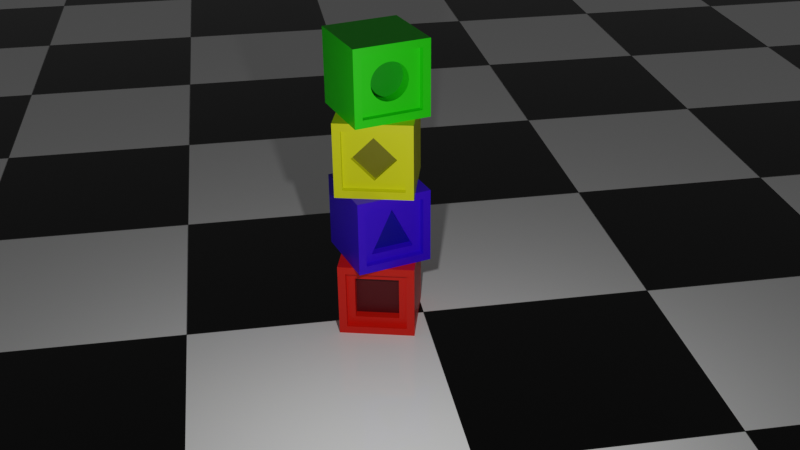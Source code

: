 # Source: cubes.blend  (saved by Blender 2.90.8; exported with 4.5.12 LTS)
import bpy
from mathutils import Matrix  # noqa: F401  (used for matrix-valued properties, if any)

bpy.ops.wm.read_factory_settings(use_empty=True)
scene = bpy.context.scene
scene.name = 'Scene'

# ---- collections
col_collection = bpy.data.collections.new('Collection'); scene.collection.children.link(col_collection)

# ---- materials (node trees are filled in below, after node groups)
mat_material_001 = bpy.data.materials.new('Material.001')
mat_material_008 = bpy.data.materials.new('Material.008')
mat_material_003 = bpy.data.materials.new('Material.003')
mat_material_006 = bpy.data.materials.new('Material.006')
mat_material_004 = bpy.data.materials.new('Material.004')
mat_material_005 = bpy.data.materials.new('Material.005')
mat_material_002 = bpy.data.materials.new('Material.002')
mat_material_007 = bpy.data.materials.new('Material.007')
mat_material_009 = bpy.data.materials.new('Material.009')

# ---- material node trees
mat_material_001.use_nodes = True; mat_material_001.node_tree.nodes.clear()
_N = mat_material_001.node_tree.nodes; _L = mat_material_001.node_tree.links
n0 = _N.new('ShaderNodeBsdfPrincipled'); n0.name = 'Principled BSDF'; n0.location = (10, 300)
n0.distribution = 'GGX'
n0.subsurface_method = 'BURLEY'
n0.inputs[0].default_value = (0.8, 0.009525, 0.0, 1.0)
n0.inputs[3].default_value = 1.45
n0.inputs[27].default_value = (0.0, 0.0, 0.0, 1.0)
n0.inputs[28].default_value = 1.0
n1 = _N.new('ShaderNodeOutputMaterial'); n1.name = 'Material Output'; n1.location = (300, 300)
_L.new(n0.outputs[0], n1.inputs[0])
n1.is_active_output = True
mat_material_008.use_nodes = True; mat_material_008.node_tree.nodes.clear()
_N = mat_material_008.node_tree.nodes; _L = mat_material_008.node_tree.links
n0 = _N.new('ShaderNodeBsdfPrincipled'); n0.name = 'Principled BSDF'; n0.location = (10, 300)
n0.distribution = 'GGX'
n0.subsurface_method = 'BURLEY'
n0.inputs[0].default_value = (0.09463, 0.0, 0.003774, 1.0)
n0.inputs[3].default_value = 1.45
n0.inputs[27].default_value = (0.0, 0.0, 0.0, 1.0)
n0.inputs[28].default_value = 1.0
n1 = _N.new('ShaderNodeOutputMaterial'); n1.name = 'Material Output'; n1.location = (300, 300)
_L.new(n0.outputs[0], n1.inputs[0])
n1.is_active_output = True
mat_material_003.use_nodes = True; mat_material_003.node_tree.nodes.clear()
_N = mat_material_003.node_tree.nodes; _L = mat_material_003.node_tree.links
n0 = _N.new('ShaderNodeBsdfPrincipled'); n0.name = 'Principled BSDF'; n0.location = (10, 300)
n0.distribution = 'GGX'
n0.subsurface_method = 'BURLEY'
n0.inputs[0].default_value = (0.7637, 0.8, 0.0, 1.0)
n0.inputs[3].default_value = 1.45
n0.inputs[27].default_value = (0.0, 0.0, 0.0, 1.0)
n0.inputs[28].default_value = 1.0
n1 = _N.new('ShaderNodeOutputMaterial'); n1.name = 'Material Output'; n1.location = (300, 300)
_L.new(n0.outputs[0], n1.inputs[0])
n1.is_active_output = True
mat_material_006.use_nodes = True; mat_material_006.node_tree.nodes.clear()
_N = mat_material_006.node_tree.nodes; _L = mat_material_006.node_tree.links
n0 = _N.new('ShaderNodeBsdfPrincipled'); n0.name = 'Principled BSDF'; n0.location = (10, 300)
n0.distribution = 'GGX'
n0.subsurface_method = 'BURLEY'
n0.inputs[0].default_value = (0.1626, 0.1565, 0.0, 1.0)
n0.inputs[3].default_value = 1.45
n0.inputs[27].default_value = (0.0, 0.0, 0.0, 1.0)
n0.inputs[28].default_value = 1.0
n1 = _N.new('ShaderNodeOutputMaterial'); n1.name = 'Material Output'; n1.location = (300, 300)
_L.new(n0.outputs[0], n1.inputs[0])
n1.is_active_output = True
mat_material_004.use_nodes = True; mat_material_004.node_tree.nodes.clear()
_N = mat_material_004.node_tree.nodes; _L = mat_material_004.node_tree.links
n0 = _N.new('ShaderNodeBsdfPrincipled'); n0.name = 'Principled BSDF'; n0.location = (10, 300)
n0.distribution = 'GGX'
n0.subsurface_method = 'BURLEY'
n0.inputs[0].default_value = (0.01746, 0.8, 0.0, 1.0)
n0.inputs[3].default_value = 1.45
n0.inputs[27].default_value = (0.0, 0.0, 0.0, 1.0)
n0.inputs[28].default_value = 1.0
n1 = _N.new('ShaderNodeOutputMaterial'); n1.name = 'Material Output'; n1.location = (300, 300)
_L.new(n0.outputs[0], n1.inputs[0])
n1.is_active_output = True
mat_material_005.use_nodes = True; mat_material_005.node_tree.nodes.clear()
_N = mat_material_005.node_tree.nodes; _L = mat_material_005.node_tree.links
n0 = _N.new('ShaderNodeBsdfPrincipled'); n0.name = 'Principled BSDF'; n0.location = (10, 300)
n0.distribution = 'GGX'
n0.subsurface_method = 'BURLEY'
n0.inputs[0].default_value = (0.000123, 0.2957, 0.0, 1.0)
n0.inputs[3].default_value = 1.45
n0.inputs[27].default_value = (0.0, 0.0, 0.0, 1.0)
n0.inputs[28].default_value = 1.0
n1 = _N.new('ShaderNodeOutputMaterial'); n1.name = 'Material Output'; n1.location = (300, 300)
_L.new(n0.outputs[0], n1.inputs[0])
n1.is_active_output = True
mat_material_002.use_nodes = True; mat_material_002.node_tree.nodes.clear()
_N = mat_material_002.node_tree.nodes; _L = mat_material_002.node_tree.links
n0 = _N.new('ShaderNodeBsdfPrincipled'); n0.name = 'Principled BSDF'; n0.location = (10, 300)
n0.distribution = 'GGX'
n0.subsurface_method = 'BURLEY'
n0.inputs[0].default_value = (0.04594, 0.0, 0.8, 1.0)
n0.inputs[3].default_value = 1.45
n0.inputs[27].default_value = (0.0, 0.0, 0.0, 1.0)
n0.inputs[28].default_value = 1.0
n1 = _N.new('ShaderNodeOutputMaterial'); n1.name = 'Material Output'; n1.location = (300, 300)
_L.new(n0.outputs[0], n1.inputs[0])
n1.is_active_output = True
mat_material_007.use_nodes = True; mat_material_007.node_tree.nodes.clear()
_N = mat_material_007.node_tree.nodes; _L = mat_material_007.node_tree.links
n0 = _N.new('ShaderNodeBsdfPrincipled'); n0.name = 'Principled BSDF'; n0.location = (10, 300)
n0.distribution = 'GGX'
n0.subsurface_method = 'BURLEY'
n0.inputs[0].default_value = (0.004011, 0.0, 0.3032, 1.0)
n0.inputs[3].default_value = 1.45
n0.inputs[27].default_value = (0.0, 0.0, 0.0, 1.0)
n0.inputs[28].default_value = 1.0
n1 = _N.new('ShaderNodeOutputMaterial'); n1.name = 'Material Output'; n1.location = (300, 300)
_L.new(n0.outputs[0], n1.inputs[0])
n1.is_active_output = True
mat_material_009.use_nodes = True; mat_material_009.node_tree.nodes.clear()
_N = mat_material_009.node_tree.nodes; _L = mat_material_009.node_tree.links
n0 = _N.new('ShaderNodeBsdfPrincipled'); n0.name = 'Principled BSDF'; n0.location = (46, 300)
n0.distribution = 'GGX'
n0.subsurface_method = 'BURLEY'
n0.inputs[3].default_value = 1.45
n0.inputs[27].default_value = (0.0, 0.0, 0.0, 1.0)
n0.inputs[28].default_value = 1.0
n1 = _N.new('ShaderNodeOutputMaterial'); n1.name = 'Material Output'; n1.location = (336, 300)
n2 = _N.new('ShaderNodeBump'); n2.name = 'Bump'; n2.location = (-226, 217)
n2.inputs[1].default_value = 1.0
n2.inputs[2].default_value = 1.0
n3 = _N.new('ShaderNodeTexChecker'); n3.name = 'Checker Texture'; n3.location = (-436, 399)
n3.inputs[3].default_value = 80.0
n4 = _N.new('ShaderNodeTexNoise'); n4.name = 'Noise Texture'; n4.location = (-494, -36)
n4.inputs[2].default_value = 8.0
n5 = _N.new('ShaderNodeValToRGB'); n5.name = 'ColorRamp'; n5.location = (-274, -6)
while len(n5.color_ramp.elements) > 1: n5.color_ramp.elements.remove(n5.color_ramp.elements[-1])
n5.color_ramp.elements[0].position = 0.0; n5.color_ramp.elements[0].color = (0.03467, 0.03467, 0.03467, 1.0)
_e = n5.color_ramp.elements.new(1.0); _e.color = (0.07324, 0.07324, 0.07324, 1.0)
_L.new(n0.outputs[0], n1.inputs[0])
_L.new(n3.outputs[1], n0.inputs[0])
_L.new(n3.outputs[1], n2.inputs[3])
_L.new(n2.outputs[0], n0.inputs[5])
_L.new(n4.outputs[0], n5.inputs[0])
_L.new(n5.outputs[0], n0.inputs[2])
n1.is_active_output = True

# ---- world
world_world = bpy.data.worlds.new('World'); scene.world = world_world
world_world.use_nodes = True; world_world.node_tree.nodes.clear()
_N = world_world.node_tree.nodes; _L = world_world.node_tree.links
n0 = _N.new('ShaderNodeOutputWorld'); n0.name = 'World Output'; n0.location = (300, 300)
n1 = _N.new('ShaderNodeBackground'); n1.name = 'Background'; n1.location = (10, 300)
n1.inputs[0].default_value = (0.05088, 0.05088, 0.05088, 1.0)
_L.new(n1.outputs[0], n0.inputs[0])
n0.is_active_output = True
world_world.color = (0.05088, 0.05088, 0.05088)
world_world.use_sun_shadow = False
world_world.sun_shadow_jitter_overblur = 0.0

# ---- cameras
cam_camera = bpy.data.cameras.new('Camera')
cam_camera.clip_end = 100.0
cam_camera.ortho_scale = 7.314

# ---- lights
light_light = bpy.data.lights.new('Light', 'POINT')
light_light.transmission_factor = 0.0
light_light.energy = 1000.0
light_light.shadow_soft_size = 0.1
light_light.shadow_maximum_resolution = 0.006
light_light.use_absolute_resolution = True

# ---- meshes
me_cube_006 = bpy.data.meshes.new('Cube.006')
me_cube_006.from_pydata([(-0.7953, -1.0, -0.7953), (-0.7953, -1.0, 0.7953), (-1.0, 1.0, -1.0), (-1.0, 1.0, 1.0), (0.7953, -1.0, -0.7953), (0.7953, -1.0, 0.7953), (1.0, 1.0, -1.0), (1.0, 1.0, 1.0), (-1.0, -1.0, -1.0), (-1.0, -1.0, 1.0), (1.0, -1.0, 1.0), (1.0, -1.0, -1.0), (-0.5811, -0.8225, -0.5811), (-0.5811, -0.8225, 0.5811), (0.5811, -0.8225, 0.5811), (0.5811, -0.8225, -0.5811), (-0.7953, -0.8225, -0.7953), (-0.7953, -0.8225, 0.7953), (0.7953, -0.8225, 0.7953), (0.7953, -0.8225, -0.7953), (-0.5811, -0.5714, -0.5811), (-0.5811, -0.5714, 0.5811), (0.5811, -0.5714, 0.5811), (0.5811, -0.5714, -0.5811), (-0.7953, -1.0, 3.205), (-0.7953, -1.0, 4.795), (-1.0, 1.0, 3.0), (-1.0, 1.0, 5.0), (0.7953, -1.0, 3.205), (0.7953, -1.0, 4.795), (1.0, 1.0, 3.0), (1.0, 1.0, 5.0), (-1.0, -1.0, 3.0), (-1.0, -1.0, 5.0), (1.0, -1.0, 5.0), (1.0, -1.0, 3.0), (-0.5811, -0.8225, 3.419), (-0.5811, -0.8225, 4.581), (0.5811, -0.8225, 4.581), (0.5811, -0.8225, 3.419), (-0.7953, -0.8225, 3.205), (-0.7953, -0.8225, 4.795), (0.7953, -0.8225, 4.795), (0.7953, -0.8225, 3.205), (-0.5811, -0.8225, 4.0), (0.5811, -0.8225, 4.0), (0.0, -0.8225, 3.419), (0.0, -0.8225, 4.581), (0.0, -0.6638, 4.0), (-0.5811, -0.6638, 4.0), (0.5811, -0.6638, 4.0), (0.0, -0.6638, 3.419), (0.0, -0.6638, 4.581), (-0.1888, -1.264, 5.205), (-0.1888, -1.264, 6.795), (-1.366, 0.366, 5.0), (-1.366, 0.366, 7.0), (1.189, -0.4684, 5.205), (1.189, -0.4684, 6.795), (0.366, 1.366, 5.0), (0.366, 1.366, 7.0), (-0.366, -1.366, 5.0), (-0.366, -1.366, 7.0), (1.366, -0.366, 7.0), (1.366, -0.366, 5.0), (0.1039, -0.8898, 5.645), (0.1039, -0.8898, 6.355), (0.7186, -0.5348, 6.355), (0.7186, -0.5348, 5.645), (-0.2775, -1.11, 5.205), (-0.2775, -1.11, 6.795), (1.1, -0.3146, 6.795), (1.1, -0.3146, 5.205), (-0.02345, -0.9633, 6.0), (0.846, -0.4613, 6.0), (0.4113, -0.7123, 5.498), (0.4113, -0.7123, 6.502), (-0.1048, -1.01, 6.0), (0.006848, -0.9458, 6.467), (0.9273, -0.4144, 6.0), (0.8157, -0.4788, 5.533), (0.4113, -0.7123, 5.404), (0.4113, -0.7123, 6.596), (0.006848, -0.9458, 5.533), (0.8157, -0.4788, 6.467), (0.2419, -0.4189, 6.0), (-0.1928, -0.6699, 6.0), (0.6766, -0.1679, 6.0), (0.2419, -0.4189, 5.498), (0.2419, -0.4189, 6.502), (-0.06552, -0.5964, 6.355), (0.5492, -0.2414, 5.645), (-0.06552, -0.5964, 5.645), (0.5492, -0.2414, 6.355), (-1.116, -0.06699, 5.0), (-0.866, -0.5, 5.0), (-0.616, -0.933, 5.0), (-0.366, -1.366, 5.5), (-0.366, -1.366, 6.0), (-0.366, -1.366, 6.5), (-0.616, -0.933, 7.0), (-0.866, -0.5, 7.0), (-1.116, -0.06699, 7.0), (-1.366, 0.366, 6.5), (-1.366, 0.366, 6.0), (-1.366, 0.366, 5.5), (-0.06699, 1.116, 5.0), (-0.5, 0.866, 5.0), (-0.933, 0.616, 5.0), (-0.933, 0.616, 7.0), (-0.5, 0.866, 7.0), (-0.06699, 1.116, 7.0), (0.366, 1.366, 6.5), (0.366, 1.366, 6.0), (0.366, 1.366, 5.5), (1.116, 0.06699, 5.0), (0.866, 0.5, 5.0), (0.616, 0.933, 5.0), (0.616, 0.933, 7.0), (0.866, 0.5, 7.0), (1.116, 0.06699, 7.0), (1.366, -0.366, 6.5), (1.366, -0.366, 6.0), (1.366, -0.366, 5.5), (0.06699, -1.116, 5.0), (0.5, -0.866, 5.0), (0.933, -0.616, 5.0), (0.933, -0.616, 7.0), (0.5, -0.866, 7.0), (0.06699, -1.116, 7.0), (-0.1888, -1.264, 5.602), (-0.1888, -1.264, 6.0), (-0.1888, -1.264, 6.398), (1.189, -0.4684, 6.398), (1.189, -0.4684, 6.0), (1.189, -0.4684, 5.602), (0.1556, -1.065, 5.205), (0.5, -0.866, 5.205), (0.8444, -0.6672, 5.205), (0.8444, -0.6672, 6.795), (0.5, -0.866, 6.795), (0.1556, -1.065, 6.795), (-0.3217, -1.34, 5.051), (-0.2774, -1.315, 5.102), (-0.2331, -1.289, 5.153), (-0.2331, -1.289, 6.847), (-0.2774, -1.315, 6.898), (-0.3217, -1.34, 6.949), (1.322, -0.3916, 6.949), (1.277, -0.4172, 6.898), (1.233, -0.4428, 6.847), (1.233, -0.4428, 5.153), (1.277, -0.4172, 5.102), (1.322, -0.3916, 5.051), (-0.2775, -1.11, 5.602), (-0.2775, -1.11, 6.0), (-0.2775, -1.11, 6.398), (1.1, -0.3146, 6.398), (1.1, -0.3146, 6.0), (1.1, -0.3146, 5.602), (0.06686, -0.9111, 5.205), (0.4113, -0.7123, 5.205), (0.7556, -0.5135, 5.205), (0.7556, -0.5135, 6.795), (0.4113, -0.7123, 6.795), (0.06686, -0.9111, 6.795), (1.167, -0.4299, 5.205), (1.144, -0.3915, 5.205), (1.122, -0.3531, 5.205), (-0.2553, -1.148, 5.205), (-0.2332, -1.187, 5.205), (-0.211, -1.225, 5.205), (-0.2553, -1.148, 6.795), (-0.2332, -1.187, 6.795), (-0.211, -1.225, 6.795), (1.122, -0.3531, 6.795), (1.144, -0.3915, 6.795), (1.167, -0.4299, 6.795), (-0.09523, -1.005, 6.117), (-0.06993, -0.9901, 6.233), (-0.03416, -0.9695, 6.35), (0.9177, -0.4199, 5.883), (0.8924, -0.4345, 5.767), (0.8567, -0.4552, 5.65), (0.5124, -0.6539, 5.415), (0.6135, -0.5956, 5.444), (0.7146, -0.5372, 5.486), (0.3102, -0.7707, 6.585), (0.2091, -0.8291, 6.556), (0.1079, -0.8874, 6.514), (-0.2064, -1.069, 5.287), (-0.1353, -1.028, 5.369), (-0.06425, -0.9868, 5.451), (-0.06425, -0.9868, 6.549), (-0.1353, -1.028, 6.631), (-0.2064, -1.069, 6.713), (1.029, -0.3557, 6.713), (0.9578, -0.3967, 6.631), (0.8868, -0.4378, 6.549), (0.8868, -0.4378, 5.451), (0.9578, -0.3967, 5.369), (1.029, -0.3557, 5.287), (-0.03416, -0.9695, 5.65), (-0.06993, -0.9901, 5.767), (-0.09523, -1.005, 5.883), (0.8567, -0.4552, 6.35), (0.8924, -0.4345, 6.233), (0.9177, -0.4199, 6.117), (0.1079, -0.8874, 5.486), (0.2091, -0.8291, 5.444), (0.3102, -0.7707, 5.415), (0.7146, -0.5372, 6.514), (0.6135, -0.5956, 6.556), (0.5124, -0.6539, 6.585), (0.06152, -0.8164, 6.355), (0.01917, -0.7431, 6.355), (-0.02318, -0.6697, 6.355), (0.7189, -0.2413, 6.0), (0.7613, -0.3146, 6.0), (0.8036, -0.388, 6.0), (0.5916, -0.3148, 6.355), (0.6339, -0.3881, 6.355), (0.6763, -0.4615, 6.355), (0.3689, -0.639, 6.502), (0.3266, -0.5656, 6.502), (0.2842, -0.4923, 6.502), (-0.01485, -0.9583, 6.098), (0.0101, -0.9439, 6.192), (0.0501, -0.9208, 6.279), (0.8374, -0.4663, 5.902), (0.8124, -0.4807, 5.808), (0.7724, -0.5038, 5.721), (0.4959, -0.6634, 5.508), (0.5774, -0.6164, 5.537), (0.6527, -0.5729, 5.583), (0.3266, -0.7612, 6.492), (0.2451, -0.8082, 6.463), (0.1698, -0.8517, 6.417), (0.0501, -0.9208, 5.721), (0.0101, -0.9439, 5.808), (-0.01485, -0.9583, 5.902), (0.7724, -0.5038, 6.279), (0.8124, -0.4807, 6.192), (0.8374, -0.4663, 6.098), (0.1698, -0.8517, 5.583), (0.2451, -0.8082, 5.537), (0.3266, -0.7612, 5.508), (0.6527, -0.5729, 6.417), (0.5774, -0.6164, 6.463), (0.4959, -0.6634, 6.492), (-0.08448, -0.9985, 6.0), (-0.06414, -0.9868, 6.0), (-0.0438, -0.975, 6.0), (0.08907, -0.8983, 6.372), (0.07181, -0.9083, 6.392), (0.04879, -0.9216, 6.419), (0.907, -0.4261, 6.0), (0.8866, -0.4378, 6.0), (0.8663, -0.4496, 6.0), (0.7334, -0.5263, 5.628), (0.7507, -0.5163, 5.608), (0.7737, -0.503, 5.581), (0.4113, -0.7123, 5.475), (0.4113, -0.7123, 5.451), (0.4113, -0.7123, 5.428), (0.4113, -0.7123, 6.525), (0.4113, -0.7123, 6.549), (0.4113, -0.7123, 6.572), (0.04879, -0.9216, 5.581), (0.07181, -0.9083, 5.608), (0.08907, -0.8983, 5.628), (0.7737, -0.503, 6.419), (0.7507, -0.5163, 6.392), (0.7334, -0.5263, 6.372), (0.1332, -0.4817, 6.0), (0.02451, -0.5444, 6.0), (-0.08417, -0.6071, 6.0), (0.5679, -0.2307, 6.0), (0.4592, -0.2934, 6.0), (0.3505, -0.3562, 6.0), (0.2419, -0.4189, 5.875), (0.2419, -0.4189, 5.749), (0.2419, -0.4189, 5.624), (0.2419, -0.4189, 6.376), (0.2419, -0.4189, 6.251), (0.2419, -0.4189, 6.125), (-0.1842, -0.6649, 6.098), (-0.1593, -0.6505, 6.192), (-0.1193, -0.6274, 6.279), (0.668, -0.1729, 5.902), (0.643, -0.1873, 5.808), (0.603, -0.2104, 5.721), (0.3265, -0.37, 5.508), (0.408, -0.323, 5.537), (0.4833, -0.2795, 5.583), (0.1572, -0.4678, 6.492), (0.0757, -0.5148, 6.463), (0.0004093, -0.5583, 6.417), (-0.1193, -0.6274, 5.721), (-0.1593, -0.6505, 5.808), (-0.1842, -0.6649, 5.902), (0.603, -0.2104, 6.279), (0.643, -0.1873, 6.192), (0.668, -0.1729, 6.098), (0.0004093, -0.5583, 5.583), (0.0757, -0.5148, 5.537), (0.1572, -0.4678, 5.508), (0.4833, -0.2795, 6.417), (0.408, -0.323, 6.463), (0.3265, -0.37, 6.492), (0.5916, -0.3148, 5.645), (0.6339, -0.3881, 5.645), (0.6763, -0.4615, 5.645), (0.3689, -0.639, 5.498), (0.3266, -0.5656, 5.498), (0.2842, -0.4923, 5.498), (-0.02318, -0.6697, 5.645), (0.01917, -0.7431, 5.645), (0.06152, -0.8164, 5.645), (-0.1505, -0.7432, 6.0), (-0.1081, -0.8166, 6.0), (-0.0658, -0.8899, 6.0), (-0.616, -0.933, 5.5), (-0.616, -0.933, 6.0), (-0.616, -0.933, 6.5), (-0.866, -0.5, 5.5), (-0.866, -0.5, 6.0), (-0.866, -0.5, 6.5), (-1.116, -0.06699, 5.5), (-1.116, -0.06699, 6.0), (-1.116, -0.06699, 6.5), (-0.933, 0.616, 5.5), (-0.933, 0.616, 6.0), (-0.933, 0.616, 6.5), (-0.5, 0.866, 5.5), (-0.5, 0.866, 6.0), (-0.5, 0.866, 6.5), (-0.06699, 1.116, 5.5), (-0.06699, 1.116, 6.0), (-0.06699, 1.116, 6.5), (0.616, 0.933, 5.5), (0.616, 0.933, 6.0), (0.616, 0.933, 6.5), (0.866, 0.5, 5.5), (0.866, 0.5, 6.0), (0.866, 0.5, 6.5), (1.116, 0.06699, 5.5), (1.116, 0.06699, 6.0), (1.116, 0.06699, 6.5), (0.1334, -1.026, 5.205), (0.4778, -0.8276, 5.205), (0.8222, -0.6288, 5.205), (0.1112, -0.988, 5.205), (0.4556, -0.7892, 5.205), (0.8, -0.5903, 5.205), (0.08905, -0.9496, 5.205), (0.4334, -0.7507, 5.205), (0.7778, -0.5519, 5.205), (-0.683, 0.183, 5.0), (-0.25, 0.433, 5.0), (0.183, 0.683, 5.0), (-0.433, -0.25, 5.0), (9.313e-10, -1.613e-09, 5.0), (0.433, 0.25, 5.0), (-0.183, -0.683, 5.0), (0.25, -0.433, 5.0), (0.683, -0.183, 5.0), (0.183, 0.683, 7.0), (-0.25, 0.433, 7.0), (-0.683, 0.183, 7.0), (0.433, 0.25, 7.0), (1.863e-09, -3.226e-09, 7.0), (-0.433, -0.25, 7.0), (0.683, -0.183, 7.0), (0.25, -0.433, 7.0), (-0.183, -0.683, 7.0), (-0.2331, -1.289, 5.577), (-0.2331, -1.289, 6.0), (-0.2331, -1.289, 6.423), (-0.2774, -1.315, 5.551), (-0.2774, -1.315, 6.0), (-0.2774, -1.315, 6.449), (-0.3217, -1.34, 5.526), (-0.3217, -1.34, 6.0), (-0.3217, -1.34, 6.474), (1.233, -0.4428, 6.423), (1.233, -0.4428, 6.0), (1.233, -0.4428, 5.577), (1.277, -0.4172, 6.449), (1.277, -0.4172, 6.0), (1.277, -0.4172, 5.551), (1.322, -0.3916, 6.474), (1.322, -0.3916, 6.0), (1.322, -0.3916, 5.526), (0.8665, -0.6544, 5.153), (0.5, -0.866, 5.153), (0.1335, -1.078, 5.153), (0.8887, -0.6416, 5.102), (0.5, -0.866, 5.102), (0.1113, -1.09, 5.102), (0.9109, -0.6288, 5.051), (0.5, -0.866, 5.051), (0.08914, -1.103, 5.051), (0.1335, -1.078, 6.847), (0.5, -0.866, 6.847), (0.8665, -0.6544, 6.847), (0.1113, -1.09, 6.898), (0.5, -0.866, 6.898), (0.8887, -0.6416, 6.898), (0.08914, -1.103, 6.949), (0.5, -0.866, 6.949), (0.9109, -0.6288, 6.949), (0.7301, -0.4305, 5.721), (0.7701, -0.4074, 5.808), (0.795, -0.393, 5.902), (0.6877, -0.3571, 5.721), (0.7277, -0.334, 5.808), (0.7527, -0.3196, 5.902), (0.6454, -0.2838, 5.721), (0.6854, -0.2607, 5.808), (0.7103, -0.2463, 5.902), (-0.211, -1.225, 6.398), (-0.211, -1.225, 6.0), (-0.211, -1.225, 5.602), (-0.2332, -1.187, 6.398), (-0.2332, -1.187, 6.0), (-0.2332, -1.187, 5.602), (-0.2553, -1.148, 6.398), (-0.2553, -1.148, 6.0), (-0.2553, -1.148, 5.602), (0.8222, -0.6288, 6.795), (0.4778, -0.8276, 6.795), (0.1334, -1.026, 6.795), (0.8, -0.5903, 6.795), (0.4556, -0.7892, 6.795), (0.1112, -0.988, 6.795), (0.7778, -0.5519, 6.795), (0.4334, -0.7507, 6.795), (0.08905, -0.9496, 6.795), (1.167, -0.4299, 5.602), (1.167, -0.4299, 6.0), (1.167, -0.4299, 6.398), (1.144, -0.3915, 5.602), (1.144, -0.3915, 6.0), (1.144, -0.3915, 6.398), (1.122, -0.3531, 5.602), (1.122, -0.3531, 6.0), (1.122, -0.3531, 6.398), (-0.1396, -1.03, 6.0), (-0.08604, -0.9994, 5.663), (-0.1003, -1.008, 5.856), (-0.1011, -1.008, 6.0), (-0.1003, -1.008, 6.144), (-0.08604, -0.9994, 6.337), (-0.1427, -1.032, 6.332), (-0.2081, -1.07, 6.358), (-0.2085, -1.07, 6.0), (-0.2081, -1.07, 5.642), (-0.1427, -1.032, 5.668), (0.9621, -0.3943, 6.0), (0.9085, -0.4252, 6.337), (0.9228, -0.417, 6.144), (0.9236, -0.4165, 6.0), (0.9228, -0.417, 5.856), (0.9085, -0.4252, 5.663), (0.9652, -0.3925, 5.668), (1.031, -0.3547, 5.642), (1.031, -0.3545, 6.0), (1.031, -0.3547, 6.358), (0.9652, -0.3925, 6.332), (0.4113, -0.7123, 5.364), (0.7034, -0.5437, 5.426), (0.536, -0.6403, 5.409), (0.4113, -0.7123, 5.408), (0.2865, -0.7843, 5.409), (0.1192, -0.881, 5.426), (0.1233, -0.8786, 5.36), (0.101, -0.8914, 5.285), (0.4113, -0.7123, 5.284), (0.7215, -0.5332, 5.285), (0.6992, -0.5461, 5.36), (0.4113, -0.7123, 6.636), (0.1192, -0.881, 6.574), (0.2865, -0.7843, 6.591), (0.4113, -0.7123, 6.592), (0.536, -0.6403, 6.591), (0.7034, -0.5437, 6.574), (0.6992, -0.5461, 6.64), (0.7215, -0.5332, 6.715), (0.4113, -0.7123, 6.716), (0.101, -0.8914, 6.715), (0.1233, -0.8786, 6.64), (0.2843, -0.6878, 6.492), (0.2027, -0.7349, 6.463), (0.1275, -0.7784, 6.417), (0.2419, -0.6145, 6.492), (0.1604, -0.6615, 6.463), (0.08511, -0.705, 6.417), (0.1996, -0.5411, 6.492), (0.118, -0.5882, 6.463), (0.04276, -0.6317, 6.417), (0.795, -0.393, 6.098), (0.7701, -0.4074, 6.192), (0.7301, -0.4305, 6.279), (0.7527, -0.3196, 6.098), (0.7277, -0.334, 6.192), (0.6877, -0.3571, 6.279), (0.7103, -0.2463, 6.098), (0.6854, -0.2607, 6.192), (0.6454, -0.2838, 6.279), (0.6104, -0.4996, 6.417), (0.5351, -0.543, 6.463), (0.4535, -0.5901, 6.492), (0.568, -0.4262, 6.417), (0.4927, -0.4697, 6.463), (0.4112, -0.5167, 6.492), (0.5257, -0.3529, 6.417), (0.4504, -0.3963, 6.463), (0.3688, -0.4434, 6.492), (-0.0348, -0.9698, 6.102), (-0.008776, -0.9548, 6.201), (0.03291, -0.9307, 6.292), (-0.05483, -0.9814, 6.107), (-0.02827, -0.9661, 6.211), (0.01394, -0.9417, 6.308), (-0.07499, -0.993, 6.112), (-0.04879, -0.9779, 6.222), (-0.008401, -0.9546, 6.327), (0.8573, -0.4548, 5.898), (0.8313, -0.4698, 5.799), (0.7896, -0.4939, 5.708), (0.8773, -0.4432, 5.893), (0.8508, -0.4586, 5.789), (0.8086, -0.4829, 5.692), (0.8975, -0.4316, 5.888), (0.8713, -0.4467, 5.778), (0.8309, -0.47, 5.673), (0.6643, -0.5662, 5.563), (0.5853, -0.6118, 5.515), (0.4999, -0.6611, 5.485), (0.6777, -0.5585, 5.541), (0.5938, -0.6069, 5.492), (0.5039, -0.6588, 5.462), (0.6944, -0.5488, 5.515), (0.6033, -0.6014, 5.469), (0.5081, -0.6564, 5.439), (0.1582, -0.8584, 6.437), (0.2372, -0.8128, 6.485), (0.3226, -0.7635, 6.515), (0.1448, -0.8661, 6.459), (0.2287, -0.8177, 6.508), (0.3186, -0.7658, 6.538), (0.1281, -0.8758, 6.485), (0.2192, -0.8232, 6.531), (0.3144, -0.7682, 6.561), (0.03291, -0.9307, 5.708), (-0.008776, -0.9548, 5.799), (-0.0348, -0.9698, 5.898), (0.01394, -0.9417, 5.692), (-0.02827, -0.9661, 5.789), (-0.05483, -0.9814, 5.893), (-0.008401, -0.9546, 5.673), (-0.04879, -0.9779, 5.778), (-0.07499, -0.993, 5.888), (0.7896, -0.4939, 6.292), (0.8313, -0.4698, 6.201), (0.8573, -0.4548, 6.102), (0.8086, -0.4829, 6.308), (0.8508, -0.4586, 6.211), (0.8773, -0.4432, 6.107), (0.8309, -0.47, 6.327), (0.8713, -0.4467, 6.222), (0.8975, -0.4316, 6.112), (0.3226, -0.7635, 5.485), (0.2372, -0.8128, 5.515), (0.1582, -0.8584, 5.563), (0.3186, -0.7658, 5.462), (0.2287, -0.8177, 5.492), (0.1448, -0.8661, 5.541), (0.3144, -0.7682, 5.439), (0.2192, -0.8232, 5.469), (0.1281, -0.8758, 5.515), (0.4999, -0.6611, 6.515), (0.5853, -0.6118, 6.485), (0.6643, -0.5662, 6.437), (0.5039, -0.6588, 6.538), (0.5938, -0.6069, 6.508), (0.6777, -0.5585, 6.459), (0.5081, -0.6564, 6.561), (0.6033, -0.6014, 6.531), (0.6944, -0.5488, 6.485), (0.1352, -0.4805, 6.123), (0.1406, -0.4774, 6.246), (0.1483, -0.4729, 6.369), (0.02863, -0.542, 6.117), (0.0399, -0.5355, 6.233), (0.05643, -0.526, 6.349), (-0.07784, -0.6035, 6.108), (-0.05996, -0.5932, 6.214), (-0.03259, -0.5774, 6.317), (0.1483, -0.4729, 5.631), (0.1406, -0.4774, 5.754), (0.1352, -0.4805, 5.877), (0.05643, -0.526, 5.651), (0.0399, -0.5355, 5.767), (0.02863, -0.542, 5.883), (-0.03259, -0.5774, 5.683), (-0.05996, -0.5932, 5.786), (-0.07784, -0.6035, 5.892), (0.5163, -0.2605, 5.683), (0.5437, -0.2447, 5.786), (0.5616, -0.2343, 5.892), (0.4273, -0.3119, 5.651), (0.4438, -0.3023, 5.767), (0.4551, -0.2958, 5.883), (0.3354, -0.3649, 5.631), (0.3431, -0.3605, 5.754), (0.3485, -0.3573, 5.877), (0.5616, -0.2343, 6.108), (0.5437, -0.2447, 6.214), (0.5163, -0.2605, 6.317), (0.4551, -0.2958, 6.117), (0.4438, -0.3023, 6.233), (0.4273, -0.3119, 6.349), (0.3485, -0.3573, 6.123), (0.3431, -0.3605, 6.246), (0.3354, -0.3649, 6.369), (0.1275, -0.7784, 5.583), (0.2027, -0.7349, 5.537), (0.2843, -0.6878, 5.508), (0.08511, -0.705, 5.583), (0.1604, -0.6615, 5.537), (0.2419, -0.6145, 5.508), (0.04276, -0.6317, 5.583), (0.118, -0.5882, 5.537), (0.1996, -0.5411, 5.508), (-0.0572, -0.885, 5.902), (-0.03225, -0.8706, 5.808), (0.007755, -0.8475, 5.721), (-0.09955, -0.8116, 5.902), (-0.0746, -0.7972, 5.808), (-0.03459, -0.7741, 5.721), (-0.1419, -0.7383, 5.902), (-0.1169, -0.7239, 5.808), (-0.07694, -0.7008, 5.721), (0.4535, -0.5901, 5.508), (0.5351, -0.543, 5.537), (0.6104, -0.4996, 5.583), (0.4112, -0.5167, 5.508), (0.4927, -0.4697, 5.537), (0.568, -0.4262, 5.583), (0.3688, -0.4434, 5.508), (0.4504, -0.3963, 5.537), (0.5257, -0.3529, 5.583), (0.007755, -0.8475, 6.279), (-0.03225, -0.8706, 6.192), (-0.0572, -0.885, 6.098), (-0.03459, -0.7741, 6.279), (-0.0746, -0.7972, 6.192), (-0.09955, -0.8116, 6.098), (-0.07694, -0.7008, 6.279), (-0.1169, -0.7239, 6.192), (-0.1419, -0.7383, 6.098), (-0.1888, -1.264, 1.205), (-0.1888, -1.264, 2.795), (-1.366, 0.366, 1.0), (-1.366, 0.366, 3.0), (1.189, -0.4684, 1.205), (1.189, -0.4684, 2.795), (0.366, 1.366, 1.0), (0.366, 1.366, 3.0), (-0.366, -1.366, 1.0), (-0.366, -1.366, 3.0), (1.366, -0.366, 3.0), (1.366, -0.366, 1.0), (-0.09202, -1.003, 1.419), (-0.09202, -1.003, 2.581), (0.9145, -0.4217, 2.581), (0.9145, -0.4217, 1.419), (-0.2775, -1.11, 1.205), (-0.2775, -1.11, 2.795), (1.1, -0.3146, 2.795), (1.1, -0.3146, 1.205), (-0.09202, -1.003, 2.0), (0.9145, -0.4217, 2.0), (0.4113, -0.7123, 1.419), (0.4113, -0.7123, 2.581), (0.1596, -0.8576, 2.0), (0.6629, -0.567, 2.0), (0.2935, -0.5084, 1.419), (0.7968, -0.2178, 1.419), (-0.2098, -0.7989, 1.419), (0.5451, -0.3631, 2.0), (0.2935, -0.5084, 2.0), (0.2935, -0.5084, 2.581), (0.04188, -0.6537, 2.0)], [], [(8, 9, 3, 2), (2, 3, 7, 6), (6, 7, 10, 11), (0, 4, 19, 16), (2, 6, 11, 8), (7, 3, 9, 10), (0, 1, 9, 8), (5, 4, 11, 10), (4, 0, 8, 11), (1, 5, 10, 9), (14, 13, 21, 22), (1, 0, 16, 17), (5, 1, 17, 18), (4, 5, 18, 19), (12, 13, 17, 16), (14, 15, 19, 18), (15, 12, 16, 19), (13, 14, 18, 17), (23, 22, 21, 20), (15, 14, 22, 23), (12, 15, 23, 20), (13, 12, 20, 21), (32, 33, 27, 26), (26, 27, 31, 30), (30, 31, 34, 35), (24, 28, 43, 40), (26, 30, 35, 32), (31, 27, 33, 34), (24, 25, 33, 32), (29, 28, 35, 34), (28, 24, 32, 35), (25, 29, 34, 33), (47, 37, 44), (25, 24, 40, 41), (29, 25, 41, 42), (28, 29, 42, 43), (36, 44, 37, 41, 40), (38, 45, 39, 43, 42), (39, 46, 36, 40, 43), (37, 47, 38, 42, 41), (45, 47, 52, 50), (47, 44, 49, 52), (45, 38, 47), (46, 45, 50, 51), (36, 46, 44), (39, 45, 46), (44, 46, 51, 49), (51, 48, 49), (50, 48, 51), (48, 52, 49), (48, 50, 52), (322, 323, 326, 325), (323, 324, 327, 326), (325, 326, 329, 328), (326, 327, 330, 329), (61, 97, 322, 96), (97, 98, 323, 322), (98, 99, 324, 323), (99, 62, 100, 324), (324, 100, 101, 327), (327, 101, 102, 330), (330, 102, 56, 103), (329, 330, 103, 104), (328, 329, 104, 105), (94, 328, 105, 55), (95, 325, 328, 94), (96, 322, 325, 95), (331, 332, 335, 334), (332, 333, 336, 335), (334, 335, 338, 337), (335, 336, 339, 338), (55, 105, 331, 108), (105, 104, 332, 331), (104, 103, 333, 332), (103, 56, 109, 333), (333, 109, 110, 336), (336, 110, 111, 339), (339, 111, 60, 112), (338, 339, 112, 113), (337, 338, 113, 114), (106, 337, 114, 59), (107, 334, 337, 106), (108, 331, 334, 107), (340, 341, 344, 343), (341, 342, 345, 344), (343, 344, 347, 346), (344, 345, 348, 347), (59, 114, 340, 117), (114, 113, 341, 340), (113, 112, 342, 341), (112, 60, 118, 342), (342, 118, 119, 345), (345, 119, 120, 348), (348, 120, 63, 121), (347, 348, 121, 122), (346, 347, 122, 123), (115, 346, 123, 64), (116, 343, 346, 115), (117, 340, 343, 116), (349, 350, 353, 352), (350, 351, 354, 353), (352, 353, 356, 355), (353, 354, 357, 356), (53, 136, 349, 171), (136, 137, 350, 349), (137, 138, 351, 350), (138, 57, 166, 351), (351, 166, 167, 354), (354, 167, 168, 357), (357, 168, 72, 162), (356, 357, 162, 161), (355, 356, 161, 160), (169, 355, 160, 69), (170, 352, 355, 169), (171, 349, 352, 170), (358, 359, 362, 361), (359, 360, 363, 362), (361, 362, 365, 364), (362, 363, 366, 365), (55, 108, 358, 94), (108, 107, 359, 358), (107, 106, 360, 359), (106, 59, 117, 360), (360, 117, 116, 363), (363, 116, 115, 366), (366, 115, 64, 126), (365, 366, 126, 125), (364, 365, 125, 124), (96, 364, 124, 61), (95, 361, 364, 96), (94, 358, 361, 95), (367, 368, 371, 370), (368, 369, 372, 371), (370, 371, 374, 373), (371, 372, 375, 374), (60, 111, 367, 118), (111, 110, 368, 367), (110, 109, 369, 368), (109, 56, 102, 369), (369, 102, 101, 372), (372, 101, 100, 375), (375, 100, 62, 129), (374, 375, 129, 128), (373, 374, 128, 127), (120, 373, 127, 63), (119, 370, 373, 120), (118, 367, 370, 119), (376, 377, 380, 379), (377, 378, 381, 380), (379, 380, 383, 382), (380, 381, 384, 383), (53, 130, 376, 144), (130, 131, 377, 376), (131, 132, 378, 377), (132, 54, 145, 378), (378, 145, 146, 381), (381, 146, 147, 384), (384, 147, 62, 99), (383, 384, 99, 98), (382, 383, 98, 97), (142, 382, 97, 61), (143, 379, 382, 142), (144, 376, 379, 143), (385, 386, 389, 388), (386, 387, 390, 389), (388, 389, 392, 391), (389, 390, 393, 392), (58, 133, 385, 150), (133, 134, 386, 385), (134, 135, 387, 386), (135, 57, 151, 387), (387, 151, 152, 390), (390, 152, 153, 393), (393, 153, 64, 123), (392, 393, 123, 122), (391, 392, 122, 121), (148, 391, 121, 63), (149, 388, 391, 148), (150, 385, 388, 149), (394, 395, 398, 397), (395, 396, 399, 398), (397, 398, 401, 400), (398, 399, 402, 401), (57, 138, 394, 151), (138, 137, 395, 394), (137, 136, 396, 395), (136, 53, 144, 396), (396, 144, 143, 399), (399, 143, 142, 402), (402, 142, 61, 124), (401, 402, 124, 125), (400, 401, 125, 126), (153, 400, 126, 64), (152, 397, 400, 153), (151, 394, 397, 152), (403, 404, 407, 406), (404, 405, 408, 407), (406, 407, 410, 409), (407, 408, 411, 410), (54, 141, 403, 145), (141, 140, 404, 403), (140, 139, 405, 404), (139, 58, 150, 405), (405, 150, 149, 408), (408, 149, 148, 411), (411, 148, 63, 127), (410, 411, 127, 128), (409, 410, 128, 129), (147, 409, 129, 62), (146, 406, 409, 147), (145, 403, 406, 146), (412, 413, 416, 415), (413, 414, 417, 416), (415, 416, 419, 418), (416, 417, 420, 419), (68, 231, 412, 312), (231, 230, 413, 412), (230, 229, 414, 413), (229, 74, 219, 414), (414, 219, 218, 417), (417, 218, 217, 420), (420, 217, 87, 289), (419, 420, 289, 290), (418, 419, 290, 291), (310, 418, 291, 91), (311, 415, 418, 310), (312, 412, 415, 311), (421, 422, 425, 424), (422, 423, 426, 425), (424, 425, 428, 427), (425, 426, 429, 428), (54, 132, 421, 174), (132, 131, 422, 421), (131, 130, 423, 422), (130, 53, 171, 423), (423, 171, 170, 426), (426, 170, 169, 429), (429, 169, 69, 154), (428, 429, 154, 155), (427, 428, 155, 156), (172, 427, 156, 70), (173, 424, 427, 172), (174, 421, 424, 173), (430, 431, 434, 433), (431, 432, 435, 434), (433, 434, 437, 436), (434, 435, 438, 437), (58, 139, 430, 177), (139, 140, 431, 430), (140, 141, 432, 431), (141, 54, 174, 432), (432, 174, 173, 435), (435, 173, 172, 438), (438, 172, 70, 165), (437, 438, 165, 164), (436, 437, 164, 163), (175, 436, 163, 71), (176, 433, 436, 175), (177, 430, 433, 176), (439, 440, 443, 442), (440, 441, 444, 443), (442, 443, 446, 445), (443, 444, 447, 446), (57, 135, 439, 166), (135, 134, 440, 439), (134, 133, 441, 440), (133, 58, 177, 441), (441, 177, 176, 444), (444, 176, 175, 447), (447, 175, 71, 157), (446, 447, 157, 158), (445, 446, 158, 159), (168, 445, 159, 72), (167, 442, 445, 168), (166, 439, 442, 167), (449, 450, 448, 458), (451, 452, 448, 450), (453, 454, 448, 452), (455, 456, 448, 454), (457, 458, 448, 456), (83, 202, 449, 192), (202, 203, 450, 449), (192, 449, 458, 191), (77, 178, 451, 204), (178, 179, 452, 451), (204, 451, 450, 203), (78, 193, 453, 180), (193, 194, 454, 453), (180, 453, 452, 179), (70, 156, 455, 195), (156, 155, 456, 455), (195, 455, 454, 194), (69, 190, 457, 154), (190, 191, 458, 457), (154, 457, 456, 155), (460, 461, 459, 469), (462, 463, 459, 461), (464, 465, 459, 463), (466, 467, 459, 465), (468, 469, 459, 467), (84, 205, 460, 198), (205, 206, 461, 460), (198, 460, 469, 197), (79, 181, 462, 207), (181, 182, 463, 462), (207, 462, 461, 206), (80, 199, 464, 183), (199, 200, 465, 464), (183, 464, 463, 182), (72, 159, 466, 201), (159, 158, 467, 466), (201, 466, 465, 200), (71, 196, 468, 157), (196, 197, 469, 468), (157, 468, 467, 158), (471, 472, 470, 480), (473, 474, 470, 472), (475, 476, 470, 474), (477, 478, 470, 476), (479, 480, 470, 478), (80, 186, 471, 199), (186, 185, 472, 471), (199, 471, 480, 200), (81, 210, 473, 184), (210, 209, 474, 473), (184, 473, 472, 185), (83, 192, 475, 208), (192, 191, 476, 475), (208, 475, 474, 209), (69, 160, 477, 190), (160, 161, 478, 477), (190, 477, 476, 191), (72, 201, 479, 162), (201, 200, 480, 479), (162, 479, 478, 161), (482, 483, 481, 491), (484, 485, 481, 483), (486, 487, 481, 485), (488, 489, 481, 487), (490, 491, 481, 489), (78, 189, 482, 193), (189, 188, 483, 482), (193, 482, 491, 194), (82, 213, 484, 187), (213, 212, 485, 484), (187, 484, 483, 188), (84, 198, 486, 211), (198, 197, 487, 486), (211, 486, 485, 212), (71, 163, 488, 196), (163, 164, 489, 488), (196, 488, 487, 197), (70, 195, 490, 165), (195, 194, 491, 490), (165, 490, 489, 164), (492, 493, 496, 495), (493, 494, 497, 496), (495, 496, 499, 498), (496, 497, 500, 499), (76, 235, 492, 223), (235, 236, 493, 492), (236, 237, 494, 493), (237, 66, 214, 494), (494, 214, 215, 497), (497, 215, 216, 500), (500, 216, 90, 297), (499, 500, 297, 296), (498, 499, 296, 295), (225, 498, 295, 89), (224, 495, 498, 225), (223, 492, 495, 224), (501, 502, 505, 504), (502, 503, 506, 505), (504, 505, 508, 507), (505, 506, 509, 508), (74, 243, 501, 219), (243, 242, 502, 501), (242, 241, 503, 502), (241, 67, 222, 503), (503, 222, 221, 506), (506, 221, 220, 509), (509, 220, 93, 301), (508, 509, 301, 302), (507, 508, 302, 303), (217, 507, 303, 87), (218, 504, 507, 217), (219, 501, 504, 218), (510, 511, 514, 513), (511, 512, 515, 514), (513, 514, 517, 516), (514, 515, 518, 517), (67, 247, 510, 222), (247, 248, 511, 510), (248, 249, 512, 511), (249, 76, 223, 512), (512, 223, 224, 515), (515, 224, 225, 518), (518, 225, 89, 309), (517, 518, 309, 308), (516, 517, 308, 307), (220, 516, 307, 93), (221, 513, 516, 220), (222, 510, 513, 221), (519, 520, 523, 522), (520, 521, 524, 523), (522, 523, 526, 525), (523, 524, 527, 526), (73, 226, 519, 252), (226, 227, 520, 519), (227, 228, 521, 520), (228, 66, 253, 521), (521, 253, 254, 524), (524, 254, 255, 527), (527, 255, 78, 180), (526, 527, 180, 179), (525, 526, 179, 178), (250, 525, 178, 77), (251, 522, 525, 250), (252, 519, 522, 251), (528, 529, 532, 531), (529, 530, 533, 532), (531, 532, 535, 534), (532, 533, 536, 535), (74, 229, 528, 258), (229, 230, 529, 528), (230, 231, 530, 529), (231, 68, 259, 530), (530, 259, 260, 533), (533, 260, 261, 536), (536, 261, 80, 183), (535, 536, 183, 182), (534, 535, 182, 181), (256, 534, 181, 79), (257, 531, 534, 256), (258, 528, 531, 257), (537, 538, 541, 540), (538, 539, 542, 541), (540, 541, 544, 543), (541, 542, 545, 544), (68, 234, 537, 259), (234, 233, 538, 537), (233, 232, 539, 538), (232, 75, 262, 539), (539, 262, 263, 542), (542, 263, 264, 545), (545, 264, 81, 184), (544, 545, 184, 185), (543, 544, 185, 186), (261, 543, 186, 80), (260, 540, 543, 261), (259, 537, 540, 260), (546, 547, 550, 549), (547, 548, 551, 550), (549, 550, 553, 552), (550, 551, 554, 553), (66, 237, 546, 253), (237, 236, 547, 546), (236, 235, 548, 547), (235, 76, 265, 548), (548, 265, 266, 551), (551, 266, 267, 554), (554, 267, 82, 187), (553, 554, 187, 188), (552, 553, 188, 189), (255, 552, 189, 78), (254, 549, 552, 255), (253, 546, 549, 254), (555, 556, 559, 558), (556, 557, 560, 559), (558, 559, 562, 561), (559, 560, 563, 562), (65, 238, 555, 270), (238, 239, 556, 555), (239, 240, 557, 556), (240, 73, 252, 557), (557, 252, 251, 560), (560, 251, 250, 563), (563, 250, 77, 204), (562, 563, 204, 203), (561, 562, 203, 202), (268, 561, 202, 83), (269, 558, 561, 268), (270, 555, 558, 269), (564, 565, 568, 567), (565, 566, 569, 568), (567, 568, 571, 570), (568, 569, 572, 571), (67, 241, 564, 273), (241, 242, 565, 564), (242, 243, 566, 565), (243, 74, 258, 566), (566, 258, 257, 569), (569, 257, 256, 572), (572, 256, 79, 207), (571, 572, 207, 206), (570, 571, 206, 205), (271, 570, 205, 84), (272, 567, 570, 271), (273, 564, 567, 272), (573, 574, 577, 576), (574, 575, 578, 577), (576, 577, 580, 579), (577, 578, 581, 580), (75, 246, 573, 262), (246, 245, 574, 573), (245, 244, 575, 574), (244, 65, 270, 575), (575, 270, 269, 578), (578, 269, 268, 581), (581, 268, 83, 208), (580, 581, 208, 209), (579, 580, 209, 210), (264, 579, 210, 81), (263, 576, 579, 264), (262, 573, 576, 263), (582, 583, 586, 585), (583, 584, 587, 586), (585, 586, 589, 588), (586, 587, 590, 589), (76, 249, 582, 265), (249, 248, 583, 582), (248, 247, 584, 583), (247, 67, 273, 584), (584, 273, 272, 587), (587, 272, 271, 590), (590, 271, 84, 211), (589, 590, 211, 212), (588, 589, 212, 213), (267, 588, 213, 82), (266, 585, 588, 267), (265, 582, 585, 266), (591, 592, 595, 594), (592, 593, 596, 595), (594, 595, 598, 597), (595, 596, 599, 598), (85, 285, 591, 274), (285, 284, 592, 591), (284, 283, 593, 592), (283, 89, 295, 593), (593, 295, 296, 596), (596, 296, 297, 599), (599, 297, 90, 288), (598, 599, 288, 287), (597, 598, 287, 286), (276, 597, 286, 86), (275, 594, 597, 276), (274, 591, 594, 275), (600, 601, 604, 603), (601, 602, 605, 604), (603, 604, 607, 606), (604, 605, 608, 607), (88, 282, 600, 306), (282, 281, 601, 600), (281, 280, 602, 601), (280, 85, 274, 602), (602, 274, 275, 605), (605, 275, 276, 608), (608, 276, 86, 300), (607, 608, 300, 299), (606, 607, 299, 298), (304, 606, 298, 92), (305, 603, 606, 304), (306, 600, 603, 305), (609, 610, 613, 612), (610, 611, 614, 613), (612, 613, 616, 615), (613, 614, 617, 616), (91, 291, 609, 294), (291, 290, 610, 609), (290, 289, 611, 610), (289, 87, 277, 611), (611, 277, 278, 614), (614, 278, 279, 617), (617, 279, 85, 280), (616, 617, 280, 281), (615, 616, 281, 282), (292, 615, 282, 88), (293, 612, 615, 292), (294, 609, 612, 293), (618, 619, 622, 621), (619, 620, 623, 622), (621, 622, 625, 624), (622, 623, 626, 625), (87, 303, 618, 277), (303, 302, 619, 618), (302, 301, 620, 619), (301, 93, 307, 620), (620, 307, 308, 623), (623, 308, 309, 626), (626, 309, 89, 283), (625, 626, 283, 284), (624, 625, 284, 285), (279, 624, 285, 85), (278, 621, 624, 279), (277, 618, 621, 278), (627, 628, 631, 630), (628, 629, 632, 631), (630, 631, 634, 633), (631, 632, 635, 634), (65, 244, 627, 318), (244, 245, 628, 627), (245, 246, 629, 628), (246, 75, 313, 629), (629, 313, 314, 632), (632, 314, 315, 635), (635, 315, 88, 306), (634, 635, 306, 305), (633, 634, 305, 304), (316, 633, 304, 92), (317, 630, 633, 316), (318, 627, 630, 317), (636, 637, 640, 639), (637, 638, 641, 640), (639, 640, 643, 642), (640, 641, 644, 643), (73, 240, 636, 321), (240, 239, 637, 636), (239, 238, 638, 637), (238, 65, 318, 638), (638, 318, 317, 641), (641, 317, 316, 644), (644, 316, 92, 298), (643, 644, 298, 299), (642, 643, 299, 300), (319, 642, 300, 86), (320, 639, 642, 319), (321, 636, 639, 320), (645, 646, 649, 648), (646, 647, 650, 649), (648, 649, 652, 651), (649, 650, 653, 652), (75, 232, 645, 313), (232, 233, 646, 645), (233, 234, 647, 646), (234, 68, 312, 647), (647, 312, 311, 650), (650, 311, 310, 653), (653, 310, 91, 294), (652, 653, 294, 293), (651, 652, 293, 292), (315, 651, 292, 88), (314, 648, 651, 315), (313, 645, 648, 314), (654, 655, 658, 657), (655, 656, 659, 658), (657, 658, 661, 660), (658, 659, 662, 661), (66, 228, 654, 214), (228, 227, 655, 654), (227, 226, 656, 655), (226, 73, 321, 656), (656, 321, 320, 659), (659, 320, 319, 662), (662, 319, 86, 286), (661, 662, 286, 287), (660, 661, 287, 288), (216, 660, 288, 90), (215, 657, 660, 216), (214, 654, 657, 215), (671, 672, 666, 665), (665, 666, 670, 669), (669, 670, 673, 674), (663, 667, 682, 679), (665, 669, 674, 671), (670, 666, 672, 673), (663, 664, 672, 671), (668, 667, 674, 673), (667, 663, 671, 674), (664, 668, 673, 672), (686, 676, 683, 687), (664, 663, 679, 680), (668, 664, 680, 681), (667, 668, 681, 682), (675, 683, 676, 680, 679), (677, 684, 678, 682, 681), (678, 685, 675, 679, 682), (676, 686, 677, 681, 680), (675, 687, 683), (678, 684, 688), (685, 678, 690, 689), (686, 687, 695, 694), (675, 685, 689, 691), (684, 677, 686, 688), (678, 688, 692, 690), (692, 694, 693), (693, 694, 695), (689, 693, 695, 691), (689, 690, 692, 693), (688, 686, 694, 692), (687, 675, 691, 695)])
me_cube_006.polygons.foreach_set('material_index', [0, 0, 0, 0, 0, 0, 0, 0, 0, 0, 0, 0, 0, 0, 0, 0, 0, 0, 1, 0, 0, 0, 2, 2, 2, 2, 2, 2, 2, 2, 2, 2, 2, 2, 2, 2, 2, 2, 2, 2, 2, 2, 2, 2, 2, 2, 2, 3, 3, 3, 3, 4, 4, 4, 4, 4, 4, 4, 4, 4, 4, 4, 4, 4, 4, 4, 4, 4, 4, 4, 4, 4, 4, 4, 4, 4, 4, 4, 4, 4, 4, 4, 4, 4, 4, 4, 4, 4, 4, 4, 4, 4, 4, 4, 4, 4, 4, 4, 4, 4, 4, 4, 4, 4, 4, 4, 4, 4, 4, 4, 4, 4, 4, 4, 4, 4, 4, 4, 4, 4, 4, 4, 4, 4, 4, 4, 4, 4, 4, 4, 4, 4, 4, 4, 4, 4, 4, 4, 4, 4, 4, 4, 4, 4, 4, 4, 4, 4, 4, 4, 4, 4, 4, 4, 4, 4, 4, 4, 4, 4, 4, 4, 4, 4, 4, 4, 4, 4, 4, 4, 4, 4, 4, 4, 4, 4, 4, 4, 4, 4, 4, 4, 4, 4, 4, 4, 4, 4, 4, 4, 4, 4, 4, 4, 4, 4, 4, 4, 4, 4, 4, 4, 4, 4, 4, 4, 4, 4, 4, 4, 4, 4, 4, 4, 4, 4, 4, 4, 4, 4, 4, 4, 4, 4, 4, 4, 4, 4, 4, 4, 4, 4, 4, 4, 4, 4, 4, 4, 4, 4, 4, 4, 4, 4, 4, 4, 4, 4, 4, 4, 4, 4, 4, 4, 4, 4, 4, 4, 4, 4, 4, 4, 4, 4, 4, 4, 4, 4, 4, 4, 4, 4, 4, 4, 4, 4, 4, 4, 4, 4, 4, 4, 4, 4, 4, 4, 4, 4, 4, 4, 4, 4, 4, 4, 4, 4, 4, 4, 4, 4, 4, 4, 4, 4, 4, 4, 4, 4, 4, 4, 4, 4, 4, 4, 4, 4, 4, 4, 4, 4, 4, 4, 4, 4, 4, 4, 4, 4, 4, 4, 4, 4, 4, 4, 4, 4, 4, 4, 4, 4, 4, 4, 4, 4, 4, 4, 4, 4, 4, 4, 4, 4, 4, 4, 4, 4, 4, 4, 4, 4, 4, 4, 4, 4, 4, 4, 4, 4, 4, 4, 4, 4, 4, 4, 4, 4, 4, 4, 4, 4, 4, 4, 4, 4, 4, 4, 4, 4, 4, 4, 4, 4, 4, 4, 4, 4, 4, 4, 4, 4, 4, 4, 4, 4, 4, 4, 4, 4, 4, 4, 4, 4, 4, 4, 4, 4, 4, 4, 4, 4, 4, 4, 4, 4, 4, 4, 4, 4, 4, 4, 4, 4, 4, 4, 4, 4, 4, 4, 4, 4, 4, 4, 4, 4, 4, 4, 4, 4, 4, 4, 4, 4, 4, 4, 4, 4, 4, 4, 4, 4, 4, 4, 4, 4, 4, 4, 4, 4, 4, 4, 4, 4, 4, 4, 4, 4, 4, 4, 4, 4, 4, 4, 4, 4, 4, 4, 4, 4, 4, 4, 4, 4, 4, 4, 4, 4, 4, 4, 4, 4, 4, 4, 4, 4, 4, 4, 4, 4, 4, 4, 4, 4, 4, 4, 4, 4, 4, 4, 4, 4, 4, 4, 4, 4, 4, 4, 4, 4, 4, 4, 4, 5, 5, 5, 5, 5, 5, 5, 5, 5, 5, 5, 5, 5, 5, 5, 5, 5, 5, 5, 5, 5, 5, 5, 5, 5, 5, 5, 5, 5, 5, 5, 5, 5, 5, 5, 5, 5, 5, 5, 5, 5, 5, 5, 5, 5, 5, 5, 5, 5, 5, 5, 5, 5, 5, 5, 5, 5, 5, 5, 5, 5, 5, 5, 5, 4, 4, 4, 4, 4, 4, 4, 4, 4, 4, 4, 4, 4, 4, 4, 4, 4, 4, 4, 4, 4, 4, 4, 4, 4, 4, 4, 4, 4, 4, 4, 4, 4, 4, 4, 4, 4, 4, 4, 4, 4, 4, 4, 4, 4, 4, 4, 4, 4, 4, 4, 4, 4, 4, 4, 4, 4, 4, 4, 4, 4, 4, 4, 4, 6, 6, 6, 6, 6, 6, 6, 6, 6, 6, 6, 6, 6, 6, 6, 6, 6, 6, 6, 6, 6, 6, 6, 6, 6, 7, 7, 7, 7, 6, 6])
_k = {(55, 94): 1.0, (94, 95): 1.0, (95, 96): 1.0, (61, 96): 1.0, (61, 97): 1.0, (97, 98): 1.0, (98, 99): 1.0, (62, 99): 1.0, (62, 100): 1.0, (100, 101): 1.0, (101, 102): 1.0, (56, 102): 1.0, (56, 103): 1.0, (103, 104): 1.0, (104, 105): 1.0, (55, 105): 1.0, (59, 106): 1.0, (106, 107): 1.0, (107, 108): 1.0, (55, 108): 1.0, (56, 109): 1.0, (109, 110): 1.0, (110, 111): 1.0, (60, 111): 1.0, (60, 112): 1.0, (112, 113): 1.0, (113, 114): 1.0, (59, 114): 1.0, (64, 115): 1.0, (115, 116): 1.0, (116, 117): 1.0, (59, 117): 1.0, (60, 118): 1.0, (118, 119): 1.0, (119, 120): 1.0, (63, 120): 1.0, (63, 121): 1.0, (121, 122): 1.0, (122, 123): 1.0, (64, 123): 1.0, (61, 124): 1.0, (124, 125): 1.0, (125, 126): 1.0, (64, 126): 1.0, (63, 127): 1.0, (127, 128): 1.0, (128, 129): 1.0, (62, 129): 1.0, (53, 130): 1.0, (130, 131): 1.0, (131, 132): 1.0, (54, 132): 1.0, (58, 133): 1.0, (133, 134): 1.0, (134, 135): 1.0, (57, 135): 1.0, (53, 136): 1.0, (136, 137): 1.0, (137, 138): 1.0, (57, 138): 1.0, (58, 139): 1.0, (139, 140): 1.0, (140, 141): 1.0, (54, 141): 1.0, (61, 142): 1.0, (142, 143): 1.0, (143, 144): 1.0, (53, 144): 1.0, (54, 145): 1.0, (145, 146): 1.0, (146, 147): 1.0, (62, 147): 1.0, (63, 148): 1.0, (148, 149): 1.0, (149, 150): 1.0, (58, 150): 1.0, (57, 151): 1.0, (151, 152): 1.0, (152, 153): 1.0, (64, 153): 1.0, (69, 154): 1.0, (154, 155): 1.0, (155, 156): 1.0, (70, 156): 1.0, (71, 157): 1.0, (157, 158): 1.0, (158, 159): 1.0, (72, 159): 1.0, (69, 160): 1.0, (160, 161): 1.0, (161, 162): 1.0, (72, 162): 1.0, (71, 163): 1.0, (163, 164): 1.0, (164, 165): 1.0, (70, 165): 1.0, (57, 166): 1.0, (166, 167): 1.0, (167, 168): 1.0, (72, 168): 1.0, (69, 169): 1.0, (169, 170): 1.0, (170, 171): 1.0, (53, 171): 1.0, (70, 172): 1.0, (172, 173): 1.0, (173, 174): 1.0, (54, 174): 1.0, (71, 175): 1.0, (175, 176): 1.0, (176, 177): 1.0, (58, 177): 1.0, (77, 178): 1.0, (178, 179): 1.0, (179, 180): 1.0, (78, 180): 1.0, (79, 181): 1.0, (181, 182): 1.0, (182, 183): 1.0, (80, 183): 1.0, (81, 184): 1.0, (184, 185): 1.0, (185, 186): 1.0, (80, 186): 1.0, (82, 187): 1.0, (187, 188): 1.0, (188, 189): 1.0, (78, 189): 1.0, (69, 190): 1.0, (190, 191): 1.0, (191, 192): 1.0, (83, 192): 1.0, (78, 193): 1.0, (193, 194): 1.0, (194, 195): 1.0, (70, 195): 1.0, (71, 196): 1.0, (196, 197): 1.0, (197, 198): 1.0, (84, 198): 1.0, (80, 199): 1.0, (199, 200): 1.0, (200, 201): 1.0, (72, 201): 1.0, (83, 202): 1.0, (202, 203): 1.0, (203, 204): 1.0, (77, 204): 1.0, (84, 205): 1.0, (205, 206): 1.0, (206, 207): 1.0, (79, 207): 1.0, (83, 208): 1.0, (208, 209): 1.0, (209, 210): 1.0, (81, 210): 1.0, (84, 211): 1.0, (211, 212): 1.0, (212, 213): 1.0, (82, 213): 1.0, (73, 226): 1.0, (226, 227): 1.0, (227, 228): 1.0, (66, 228): 1.0, (74, 229): 1.0, (229, 230): 1.0, (230, 231): 1.0, (68, 231): 1.0, (75, 232): 1.0, (232, 233): 1.0, (233, 234): 1.0, (68, 234): 1.0, (76, 235): 1.0, (235, 236): 1.0, (236, 237): 1.0, (66, 237): 1.0, (65, 238): 1.0, (238, 239): 1.0, (239, 240): 1.0, (73, 240): 1.0, (67, 241): 1.0, (241, 242): 1.0, (242, 243): 1.0, (74, 243): 1.0, (65, 244): 1.0, (244, 245): 1.0, (245, 246): 1.0, (75, 246): 1.0, (67, 247): 1.0, (247, 248): 1.0, (248, 249): 1.0, (76, 249): 1.0, (86, 286): 1.0, (286, 287): 1.0, (287, 288): 1.0, (90, 288): 1.0, (87, 289): 1.0, (289, 290): 1.0, (290, 291): 1.0, (91, 291): 1.0, (88, 292): 1.0, (292, 293): 1.0, (293, 294): 1.0, (91, 294): 1.0, (89, 295): 1.0, (295, 296): 1.0, (296, 297): 1.0, (90, 297): 1.0, (92, 298): 1.0, (298, 299): 1.0, (299, 300): 1.0, (86, 300): 1.0, (93, 301): 1.0, (301, 302): 1.0, (302, 303): 1.0, (87, 303): 1.0, (92, 304): 1.0, (304, 305): 1.0, (305, 306): 1.0, (88, 306): 1.0, (93, 307): 1.0, (307, 308): 1.0, (308, 309): 1.0, (89, 309): 1.0}
me_cube_006.attributes.new('crease_edge', 'FLOAT', 'EDGE').data.foreach_set('value', [_k.get((min(e.vertices), max(e.vertices)), 0.0) for e in me_cube_006.edges])
_uv = me_cube_006.uv_layers.new(name='UVMap')
_uv.uv.foreach_set('vector', [0.375, 0.0, 0.625, 0.0, 0.625, 0.25, 0.375, 0.25, 0.375, 0.25, 0.625, 0.25, 0.625, 0.5, 0.375, 0.5, 0.375, 0.5, 0.625, 0.5, 0.625, 0.75, 0.375, 0.75, 0.4006, 0.9744, 0.4006, 0.7756, 0.4006, 0.7756, 0.4006, 0.9744, 0.125, 0.5, 0.375, 0.5, 0.375, 0.75, 0.125, 0.75, 0.625, 0.5, 0.875, 0.5, 0.875, 0.75, 0.625, 0.75, 0.4006, 0.9744, 0.5994, 0.9744, 0.625, 1.0, 0.375, 1.0, 0.5994, 0.7756, 0.4006, 0.7756, 0.375, 0.75, 0.625, 0.75, 0.4006, 0.7756, 0.4006, 0.9744, 0.375, 1.0, 0.375, 0.75, 0.5994, 0.9744, 0.5994, 0.7756, 0.625, 0.75, 0.625, 1.0, 0.5726, 0.8024, 0.5726, 0.9476, 0.5726, 0.9476, 0.5726, 0.8024, 0.5994, 0.9744, 0.4006, 0.9744, 0.4006, 0.9744, 0.5994, 0.9744, 0.5994, 0.7756, 0.5994, 0.9744, 0.5994, 0.9744, 0.5994, 0.7756, 0.4006, 0.7756, 0.5994, 0.7756, 0.5994, 0.7756, 0.4006, 0.7756, 0.4274, 0.9476, 0.5726, 0.9476, 0.5994, 0.9744, 0.4006, 0.9744, 0.5726, 0.8024, 0.4274, 0.8024, 0.4006, 0.7756, 0.5994, 0.7756, 0.4274, 0.8024, 0.4274, 0.9476, 0.4006, 0.9744, 0.4006, 0.7756, 0.5726, 0.9476, 0.5726, 0.8024, 0.5994, 0.7756, 0.5994, 0.9744, 0.4274, 0.8024, 0.5726, 0.8024, 0.5726, 0.9476, 0.4274, 0.9476, 0.4274, 0.8024, 0.5726, 0.8024, 0.5726, 0.8024, 0.4274, 0.8024, 0.4274, 0.9476, 0.4274, 0.8024, 0.4274, 0.8024, 0.4274, 0.9476, 0.5726, 0.9476, 0.4274, 0.9476, 0.4274, 0.9476, 0.5726, 0.9476, 0.375, 0.0, 0.625, 0.0, 0.625, 0.25, 0.375, 0.25, 0.375, 0.25, 0.625, 0.25, 0.625, 0.5, 0.375, 0.5, 0.375, 0.5, 0.625, 0.5, 0.625, 0.75, 0.375, 0.75, 0.4006, 0.9744, 0.4006, 0.7756, 0.4006, 0.7756, 0.4006, 0.9744, 0.125, 0.5, 0.375, 0.5, 0.375, 0.75, 0.125, 0.75, 0.625, 0.5, 0.875, 0.5, 0.875, 0.75, 0.625, 0.75, 0.4006, 0.9744, 0.5994, 0.9744, 0.625, 1.0, 0.375, 1.0, 0.5994, 0.7756, 0.4006, 0.7756, 0.375, 0.75, 0.625, 0.75, 0.4006, 0.7756, 0.4006, 0.9744, 0.375, 1.0, 0.375, 0.75, 0.5994, 0.9744, 0.5994, 0.7756, 0.625, 0.75, 0.625, 1.0, 0.5726, 0.875, 0.5726, 0.9476, 0.5, 0.9476, 0.5994, 0.9744, 0.4006, 0.9744, 0.4006, 0.9744, 0.5994, 0.9744, 0.5994, 0.7756, 0.5994, 0.9744, 0.5994, 0.9744, 0.5994, 0.7756, 0.4006, 0.7756, 0.5994, 0.7756, 0.5994, 0.7756, 0.4006, 0.7756, 0.4274, 0.9476, 0.5, 0.9476, 0.5726, 0.9476, 0.5994, 0.9744, 0.4006, 0.9744, 0.5726, 0.8024, 0.5, 0.8024, 0.4274, 0.8024, 0.4006, 0.7756, 0.5994, 0.7756, 0.4274, 0.8024, 0.4274, 0.875, 0.4274, 0.9476, 0.4006, 0.9744, 0.4006, 0.7756, 0.5726, 0.9476, 0.5726, 0.875, 0.5726, 0.8024, 0.5994, 0.7756, 0.5994, 0.9744, 0.5, 0.8024, 0.5726, 0.875, 0.5726, 0.875, 0.5, 0.8024, 0.5726, 0.875, 0.5, 0.9476, 0.5, 0.9476, 0.5726, 0.875, 0.5, 0.8024, 0.5726, 0.8024, 0.5726, 0.875, 0.4274, 0.875, 0.5, 0.8024, 0.5, 0.8024, 0.4274, 0.875, 0.4274, 0.9476, 0.4274, 0.875, 0.5, 0.9476, 0.4274, 0.8024, 0.5, 0.8024, 0.4274, 0.875, 0.5, 0.9476, 0.4274, 0.875, 0.4274, 0.875, 0.5, 0.9476, 0.4274, 0.875, 0.5, 0.875, 0.5, 0.9476, 0.5, 0.8024, 0.5, 0.875, 0.4274, 0.875, 0.5, 0.875, 0.5726, 0.875, 0.5, 0.9476, 0.5, 0.875, 0.5, 0.8024, 0.5726, 0.875, 0.4375, 0.0625, 0.5, 0.0625, 0.5, 0.125, 0.4375, 0.125, 0.5, 0.0625, 0.5625, 0.0625, 0.5625, 0.125, 0.5, 0.125, 0.4375, 0.125, 0.5, 0.125, 0.5, 0.1875, 0.4375, 0.1875, 0.5, 0.125, 0.5625, 0.125, 0.5625, 0.1875, 0.5, 0.1875, 0.375, 0.0, 0.4375, 0.0, 0.4375, 0.0625, 0.375, 0.0625, 0.4375, 0.0, 0.5, 0.0, 0.5, 0.0625, 0.4375, 0.0625, 0.5, 0.0, 0.5625, 0.0, 0.5625, 0.0625, 0.5, 0.0625, 0.5625, 0.0, 0.625, 0.0, 0.625, 0.0625, 0.5625, 0.0625, 0.5625, 0.0625, 0.625, 0.0625, 0.625, 0.125, 0.5625, 0.125, 0.5625, 0.125, 0.625, 0.125, 0.625, 0.1875, 0.5625, 0.1875, 0.5625, 0.1875, 0.625, 0.1875, 0.625, 0.25, 0.5625, 0.25, 0.5, 0.1875, 0.5625, 0.1875, 0.5625, 0.25, 0.5, 0.25, 0.4375, 0.1875, 0.5, 0.1875, 0.5, 0.25, 0.4375, 0.25, 0.375, 0.1875, 0.4375, 0.1875, 0.4375, 0.25, 0.375, 0.25, 0.375, 0.125, 0.4375, 0.125, 0.4375, 0.1875, 0.375, 0.1875, 0.375, 0.0625, 0.4375, 0.0625, 0.4375, 0.125, 0.375, 0.125, 0.4375, 0.3125, 0.5, 0.3125, 0.5, 0.375, 0.4375, 0.375, 0.5, 0.3125, 0.5625, 0.3125, 0.5625, 0.375, 0.5, 0.375, 0.4375, 0.375, 0.5, 0.375, 0.5, 0.4375, 0.4375, 0.4375, 0.5, 0.375, 0.5625, 0.375, 0.5625, 0.4375, 0.5, 0.4375, 0.375, 0.25, 0.4375, 0.25, 0.4375, 0.3125, 0.375, 0.3125, 0.4375, 0.25, 0.5, 0.25, 0.5, 0.3125, 0.4375, 0.3125, 0.5, 0.25, 0.5625, 0.25, 0.5625, 0.3125, 0.5, 0.3125, 0.5625, 0.25, 0.625, 0.25, 0.625, 0.3125, 0.5625, 0.3125, 0.5625, 0.3125, 0.625, 0.3125, 0.625, 0.375, 0.5625, 0.375, 0.5625, 0.375, 0.625, 0.375, 0.625, 0.4375, 0.5625, 0.4375, 0.5625, 0.4375, 0.625, 0.4375, 0.625, 0.5, 0.5625, 0.5, 0.5, 0.4375, 0.5625, 0.4375, 0.5625, 0.5, 0.5, 0.5, 0.4375, 0.4375, 0.5, 0.4375, 0.5, 0.5, 0.4375, 0.5, 0.375, 0.4375, 0.4375, 0.4375, 0.4375, 0.5, 0.375, 0.5, 0.375, 0.375, 0.4375, 0.375, 0.4375, 0.4375, 0.375, 0.4375, 0.375, 0.3125, 0.4375, 0.3125, 0.4375, 0.375, 0.375, 0.375, 0.4375, 0.5625, 0.5, 0.5625, 0.5, 0.625, 0.4375, 0.625, 0.5, 0.5625, 0.5625, 0.5625, 0.5625, 0.625, 0.5, 0.625, 0.4375, 0.625, 0.5, 0.625, 0.5, 0.6875, 0.4375, 0.6875, 0.5, 0.625, 0.5625, 0.625, 0.5625, 0.6875, 0.5, 0.6875, 0.375, 0.5, 0.4375, 0.5, 0.4375, 0.5625, 0.375, 0.5625, 0.4375, 0.5, 0.5, 0.5, 0.5, 0.5625, 0.4375, 0.5625, 0.5, 0.5, 0.5625, 0.5, 0.5625, 0.5625, 0.5, 0.5625, 0.5625, 0.5, 0.625, 0.5, 0.625, 0.5625, 0.5625, 0.5625, 0.5625, 0.5625, 0.625, 0.5625, 0.625, 0.625, 0.5625, 0.625, 0.5625, 0.625, 0.625, 0.625, 0.625, 0.6875, 0.5625, 0.6875, 0.5625, 0.6875, 0.625, 0.6875, 0.625, 0.75, 0.5625, 0.75, 0.5, 0.6875, 0.5625, 0.6875, 0.5625, 0.75, 0.5, 0.75, 0.4375, 0.6875, 0.5, 0.6875, 0.5, 0.75, 0.4375, 0.75, 0.375, 0.6875, 0.4375, 0.6875, 0.4375, 0.75, 0.375, 0.75, 0.375, 0.625, 0.4375, 0.625, 0.4375, 0.6875, 0.375, 0.6875, 0.375, 0.5625, 0.4375, 0.5625, 0.4375, 0.625, 0.375, 0.625, 0.4006, 0.9247, 0.4006, 0.875, 0.4006, 0.875, 0.4006, 0.9247, 0.4006, 0.875, 0.4006, 0.8253, 0.4006, 0.8253, 0.4006, 0.875, 0.4006, 0.9247, 0.4006, 0.875, 0.4006, 0.875, 0.4006, 0.9247, 0.4006, 0.875, 0.4006, 0.8253, 0.4006, 0.8253, 0.4006, 0.875, 0.4006, 0.9744, 0.4006, 0.9247, 0.4006, 0.9247, 0.4006, 0.9744, 0.4006, 0.9247, 0.4006, 0.875, 0.4006, 0.875, 0.4006, 0.9247, 0.4006, 0.875, 0.4006, 0.8253, 0.4006, 0.8253, 0.4006, 0.875, 0.4006, 0.8253, 0.4006, 0.7756, 0.4006, 0.7756, 0.4006, 0.8253, 0.4006, 0.8253, 0.4006, 0.7756, 0.4006, 0.7756, 0.4006, 0.8253, 0.4006, 0.8253, 0.4006, 0.7756, 0.4006, 0.7756, 0.4006, 0.8253, 0.4006, 0.8253, 0.4006, 0.7756, 0.4006, 0.7756, 0.4006, 0.8253, 0.4006, 0.875, 0.4006, 0.8253, 0.4006, 0.8253, 0.4006, 0.875, 0.4006, 0.9247, 0.4006, 0.875, 0.4006, 0.875, 0.4006, 0.9247, 0.4006, 0.9744, 0.4006, 0.9247, 0.4006, 0.9247, 0.4006, 0.9744, 0.4006, 0.9744, 0.4006, 0.9247, 0.4006, 0.9247, 0.4006, 0.9744, 0.4006, 0.9744, 0.4006, 0.9247, 0.4006, 0.9247, 0.4006, 0.9744, 0.1875, 0.5625, 0.25, 0.5625, 0.25, 0.625, 0.1875, 0.625, 0.25, 0.5625, 0.3125, 0.5625, 0.3125, 0.625, 0.25, 0.625, 0.1875, 0.625, 0.25, 0.625, 0.25, 0.6875, 0.1875, 0.6875, 0.25, 0.625, 0.3125, 0.625, 0.3125, 0.6875, 0.25, 0.6875, 0.125, 0.5, 0.1875, 0.5, 0.1875, 0.5625, 0.125, 0.5625, 0.1875, 0.5, 0.25, 0.5, 0.25, 0.5625, 0.1875, 0.5625, 0.25, 0.5, 0.3125, 0.5, 0.3125, 0.5625, 0.25, 0.5625, 0.3125, 0.5, 0.375, 0.5, 0.375, 0.5625, 0.3125, 0.5625, 0.3125, 0.5625, 0.375, 0.5625, 0.375, 0.625, 0.3125, 0.625, 0.3125, 0.625, 0.375, 0.625, 0.375, 0.6875, 0.3125, 0.6875, 0.3125, 0.6875, 0.375, 0.6875, 0.375, 0.75, 0.3125, 0.75, 0.25, 0.6875, 0.3125, 0.6875, 0.3125, 0.75, 0.25, 0.75, 0.1875, 0.6875, 0.25, 0.6875, 0.25, 0.75, 0.1875, 0.75, 0.125, 0.6875, 0.1875, 0.6875, 0.1875, 0.75, 0.125, 0.75, 0.125, 0.625, 0.1875, 0.625, 0.1875, 0.6875, 0.125, 0.6875, 0.125, 0.5625, 0.1875, 0.5625, 0.1875, 0.625, 0.125, 0.625, 0.6875, 0.5625, 0.75, 0.5625, 0.75, 0.625, 0.6875, 0.625, 0.75, 0.5625, 0.8125, 0.5625, 0.8125, 0.625, 0.75, 0.625, 0.6875, 0.625, 0.75, 0.625, 0.75, 0.6875, 0.6875, 0.6875, 0.75, 0.625, 0.8125, 0.625, 0.8125, 0.6875, 0.75, 0.6875, 0.625, 0.5, 0.6875, 0.5, 0.6875, 0.5625, 0.625, 0.5625, 0.6875, 0.5, 0.75, 0.5, 0.75, 0.5625, 0.6875, 0.5625, 0.75, 0.5, 0.8125, 0.5, 0.8125, 0.5625, 0.75, 0.5625, 0.8125, 0.5, 0.875, 0.5, 0.875, 0.5625, 0.8125, 0.5625, 0.8125, 0.5625, 0.875, 0.5625, 0.875, 0.625, 0.8125, 0.625, 0.8125, 0.625, 0.875, 0.625, 0.875, 0.6875, 0.8125, 0.6875, 0.8125, 0.6875, 0.875, 0.6875, 0.875, 0.75, 0.8125, 0.75, 0.75, 0.6875, 0.8125, 0.6875, 0.8125, 0.75, 0.75, 0.75, 0.6875, 0.6875, 0.75, 0.6875, 0.75, 0.75, 0.6875, 0.75, 0.625, 0.6875, 0.6875, 0.6875, 0.6875, 0.75, 0.625, 0.75, 0.625, 0.625, 0.6875, 0.625, 0.6875, 0.6875, 0.625, 0.6875, 0.625, 0.5625, 0.6875, 0.5625, 0.6875, 0.625, 0.625, 0.625, 0.4471, 0.9808, 0.5, 0.9808, 0.5, 0.9872, 0.4439, 0.9872, 0.5, 0.9808, 0.5529, 0.9808, 0.5561, 0.9872, 0.5, 0.9872, 0.4439, 0.9872, 0.5, 0.9872, 0.5, 0.9936, 0.4407, 0.9936, 0.5, 0.9872, 0.5561, 0.9872, 0.5593, 0.9936, 0.5, 0.9936, 0.4006, 0.9744, 0.4503, 0.9744, 0.4471, 0.9808, 0.3942, 0.9808, 0.4503, 0.9744, 0.5, 0.9744, 0.5, 0.9808, 0.4471, 0.9808, 0.5, 0.9744, 0.5497, 0.9744, 0.5529, 0.9808, 0.5, 0.9808, 0.5497, 0.9744, 0.5994, 0.9744, 0.6058, 0.9808, 0.5529, 0.9808, 0.5529, 0.9808, 0.6058, 0.9808, 0.6122, 0.9872, 0.5561, 0.9872, 0.5561, 0.9872, 0.6122, 0.9872, 0.6186, 0.9936, 0.5593, 0.9936, 0.5593, 0.9936, 0.6186, 0.9936, 0.625, 1.0, 0.5625, 1.0, 0.5, 0.9936, 0.5593, 0.9936, 0.5625, 1.0, 0.5, 1.0, 0.4407, 0.9936, 0.5, 0.9936, 0.5, 1.0, 0.4375, 1.0, 0.3814, 0.9936, 0.4407, 0.9936, 0.4375, 1.0, 0.375, 1.0, 0.3878, 0.9872, 0.4439, 0.9872, 0.4407, 0.9936, 0.3814, 0.9936, 0.3942, 0.9808, 0.4471, 0.9808, 0.4439, 0.9872, 0.3878, 0.9872, 0.5529, 0.7692, 0.5, 0.7692, 0.5, 0.7628, 0.5561, 0.7628, 0.5, 0.7692, 0.4471, 0.7692, 0.4439, 0.7628, 0.5, 0.7628, 0.5561, 0.7628, 0.5, 0.7628, 0.5, 0.7564, 0.5593, 0.7564, 0.5, 0.7628, 0.4439, 0.7628, 0.4407, 0.7564, 0.5, 0.7564, 0.5994, 0.7756, 0.5497, 0.7756, 0.5529, 0.7692, 0.6058, 0.7692, 0.5497, 0.7756, 0.5, 0.7756, 0.5, 0.7692, 0.5529, 0.7692, 0.5, 0.7756, 0.4503, 0.7756, 0.4471, 0.7692, 0.5, 0.7692, 0.4503, 0.7756, 0.4006, 0.7756, 0.3942, 0.7692, 0.4471, 0.7692, 0.4471, 0.7692, 0.3942, 0.7692, 0.3878, 0.7628, 0.4439, 0.7628, 0.4439, 0.7628, 0.3878, 0.7628, 0.3814, 0.7564, 0.4407, 0.7564, 0.4407, 0.7564, 0.3814, 0.7564, 0.375, 0.75, 0.4375, 0.75, 0.5, 0.7564, 0.4407, 0.7564, 0.4375, 0.75, 0.5, 0.75, 0.5593, 0.7564, 0.5, 0.7564, 0.5, 0.75, 0.5625, 0.75, 0.6186, 0.7564, 0.5593, 0.7564, 0.5625, 0.75, 0.625, 0.75, 0.6122, 0.7628, 0.5561, 0.7628, 0.5593, 0.7564, 0.6186, 0.7564, 0.6058, 0.7692, 0.5529, 0.7692, 0.5561, 0.7628, 0.6122, 0.7628, 0.3942, 0.8221, 0.3942, 0.875, 0.3878, 0.875, 0.3878, 0.8189, 0.3942, 0.875, 0.3942, 0.9279, 0.3878, 0.9311, 0.3878, 0.875, 0.3878, 0.8189, 0.3878, 0.875, 0.3814, 0.875, 0.3814, 0.8157, 0.3878, 0.875, 0.3878, 0.9311, 0.3814, 0.9343, 0.3814, 0.875, 0.4006, 0.7756, 0.4006, 0.8253, 0.3942, 0.8221, 0.3942, 0.7692, 0.4006, 0.8253, 0.4006, 0.875, 0.3942, 0.875, 0.3942, 0.8221, 0.4006, 0.875, 0.4006, 0.9247, 0.3942, 0.9279, 0.3942, 0.875, 0.4006, 0.9247, 0.4006, 0.9744, 0.3942, 0.9808, 0.3942, 0.9279, 0.3942, 0.9279, 0.3942, 0.9808, 0.3878, 0.9872, 0.3878, 0.9311, 0.3878, 0.9311, 0.3878, 0.9872, 0.3814, 0.9936, 0.3814, 0.9343, 0.3814, 0.9343, 0.3814, 0.9936, 0.375, 1.0, 0.375, 0.9375, 0.3814, 0.875, 0.3814, 0.9343, 0.375, 0.9375, 0.375, 0.875, 0.3814, 0.8157, 0.3814, 0.875, 0.375, 0.875, 0.375, 0.8125, 0.3814, 0.7564, 0.3814, 0.8157, 0.375, 0.8125, 0.375, 0.75, 0.3878, 0.7628, 0.3878, 0.8189, 0.3814, 0.8157, 0.3814, 0.7564, 0.3942, 0.7692, 0.3942, 0.8221, 0.3878, 0.8189, 0.3878, 0.7628, 0.6058, 0.9279, 0.6058, 0.875, 0.6122, 0.875, 0.6122, 0.9311, 0.6058, 0.875, 0.6058, 0.8221, 0.6122, 0.8189, 0.6122, 0.875, 0.6122, 0.9311, 0.6122, 0.875, 0.6186, 0.875, 0.6186, 0.9343, 0.6122, 0.875, 0.6122, 0.8189, 0.6186, 0.8157, 0.6186, 0.875, 0.5994, 0.9744, 0.5994, 0.9247, 0.6058, 0.9279, 0.6058, 0.9808, 0.5994, 0.9247, 0.5994, 0.875, 0.6058, 0.875, 0.6058, 0.9279, 0.5994, 0.875, 0.5994, 0.8253, 0.6058, 0.8221, 0.6058, 0.875, 0.5994, 0.8253, 0.5994, 0.7756, 0.6058, 0.7692, 0.6058, 0.8221, 0.6058, 0.8221, 0.6058, 0.7692, 0.6122, 0.7628, 0.6122, 0.8189, 0.6122, 0.8189, 0.6122, 0.7628, 0.6186, 0.7564, 0.6186, 0.8157, 0.6186, 0.8157, 0.6186, 0.7564, 0.625, 0.75, 0.625, 0.8125, 0.6186, 0.875, 0.6186, 0.8157, 0.625, 0.8125, 0.625, 0.875, 0.6186, 0.9343, 0.6186, 0.875, 0.625, 0.875, 0.625, 0.9375, 0.6186, 0.9936, 0.6186, 0.9343, 0.625, 0.9375, 0.625, 1.0, 0.6122, 0.9872, 0.6122, 0.9311, 0.6186, 0.9343, 0.6186, 0.9936, 0.6058, 0.9808, 0.6058, 0.9279, 0.6122, 0.9311, 0.6122, 0.9872, 0.4607, 0.8204, 0.4724, 0.8169, 0.4724, 0.8169, 0.4607, 0.8204, 0.4724, 0.8169, 0.4858, 0.8154, 0.4858, 0.8154, 0.4724, 0.8169, 0.4607, 0.8204, 0.4724, 0.8169, 0.4724, 0.8169, 0.4607, 0.8204, 0.4724, 0.8169, 0.4858, 0.8154, 0.4858, 0.8154, 0.4724, 0.8169, 0.4515, 0.8265, 0.4607, 0.8204, 0.4607, 0.8204, 0.4515, 0.8265, 0.4607, 0.8204, 0.4724, 0.8169, 0.4724, 0.8169, 0.4607, 0.8204, 0.4724, 0.8169, 0.4858, 0.8154, 0.4858, 0.8154, 0.4724, 0.8169, 0.4858, 0.8154, 0.5, 0.815, 0.5, 0.815, 0.4858, 0.8154, 0.4858, 0.8154, 0.5, 0.815, 0.5, 0.815, 0.4858, 0.8154, 0.4858, 0.8154, 0.5, 0.815, 0.5, 0.815, 0.4858, 0.8154, 0.4858, 0.8154, 0.5, 0.815, 0.5, 0.815, 0.4858, 0.8154, 0.4724, 0.8169, 0.4858, 0.8154, 0.4858, 0.8154, 0.4724, 0.8169, 0.4607, 0.8204, 0.4724, 0.8169, 0.4724, 0.8169, 0.4607, 0.8204, 0.4515, 0.8265, 0.4607, 0.8204, 0.4607, 0.8204, 0.4515, 0.8265, 0.4515, 0.8265, 0.4607, 0.8204, 0.4607, 0.8204, 0.4515, 0.8265, 0.4515, 0.8265, 0.4607, 0.8204, 0.4607, 0.8204, 0.4515, 0.8265, 0.5497, 0.9744, 0.5, 0.9744, 0.5, 0.9744, 0.5497, 0.9744, 0.5, 0.9744, 0.4503, 0.9744, 0.4503, 0.9744, 0.5, 0.9744, 0.5497, 0.9744, 0.5, 0.9744, 0.5, 0.9744, 0.5497, 0.9744, 0.5, 0.9744, 0.4503, 0.9744, 0.4503, 0.9744, 0.5, 0.9744, 0.5994, 0.9744, 0.5497, 0.9744, 0.5497, 0.9744, 0.5994, 0.9744, 0.5497, 0.9744, 0.5, 0.9744, 0.5, 0.9744, 0.5497, 0.9744, 0.5, 0.9744, 0.4503, 0.9744, 0.4503, 0.9744, 0.5, 0.9744, 0.4503, 0.9744, 0.4006, 0.9744, 0.4006, 0.9744, 0.4503, 0.9744, 0.4503, 0.9744, 0.4006, 0.9744, 0.4006, 0.9744, 0.4503, 0.9744, 0.4503, 0.9744, 0.4006, 0.9744, 0.4006, 0.9744, 0.4503, 0.9744, 0.4503, 0.9744, 0.4006, 0.9744, 0.4006, 0.9744, 0.4503, 0.9744, 0.5, 0.9744, 0.4503, 0.9744, 0.4503, 0.9744, 0.5, 0.9744, 0.5497, 0.9744, 0.5, 0.9744, 0.5, 0.9744, 0.5497, 0.9744, 0.5994, 0.9744, 0.5497, 0.9744, 0.5497, 0.9744, 0.5994, 0.9744, 0.5994, 0.9744, 0.5497, 0.9744, 0.5497, 0.9744, 0.5994, 0.9744, 0.5994, 0.9744, 0.5497, 0.9744, 0.5497, 0.9744, 0.5994, 0.9744, 0.5994, 0.8253, 0.5994, 0.875, 0.5994, 0.875, 0.5994, 0.8253, 0.5994, 0.875, 0.5994, 0.9247, 0.5994, 0.9247, 0.5994, 0.875, 0.5994, 0.8253, 0.5994, 0.875, 0.5994, 0.875, 0.5994, 0.8253, 0.5994, 0.875, 0.5994, 0.9247, 0.5994, 0.9247, 0.5994, 0.875, 0.5994, 0.7756, 0.5994, 0.8253, 0.5994, 0.8253, 0.5994, 0.7756, 0.5994, 0.8253, 0.5994, 0.875, 0.5994, 0.875, 0.5994, 0.8253, 0.5994, 0.875, 0.5994, 0.9247, 0.5994, 0.9247, 0.5994, 0.875, 0.5994, 0.9247, 0.5994, 0.9744, 0.5994, 0.9744, 0.5994, 0.9247, 0.5994, 0.9247, 0.5994, 0.9744, 0.5994, 0.9744, 0.5994, 0.9247, 0.5994, 0.9247, 0.5994, 0.9744, 0.5994, 0.9744, 0.5994, 0.9247, 0.5994, 0.9247, 0.5994, 0.9744, 0.5994, 0.9744, 0.5994, 0.9247, 0.5994, 0.875, 0.5994, 0.9247, 0.5994, 0.9247, 0.5994, 0.875, 0.5994, 0.8253, 0.5994, 0.875, 0.5994, 0.875, 0.5994, 0.8253, 0.5994, 0.7756, 0.5994, 0.8253, 0.5994, 0.8253, 0.5994, 0.7756, 0.5994, 0.7756, 0.5994, 0.8253, 0.5994, 0.8253, 0.5994, 0.7756, 0.5994, 0.7756, 0.5994, 0.8253, 0.5994, 0.8253, 0.5994, 0.7756, 0.4503, 0.7756, 0.5, 0.7756, 0.5, 0.7756, 0.4503, 0.7756, 0.5, 0.7756, 0.5497, 0.7756, 0.5497, 0.7756, 0.5, 0.7756, 0.4503, 0.7756, 0.5, 0.7756, 0.5, 0.7756, 0.4503, 0.7756, 0.5, 0.7756, 0.5497, 0.7756, 0.5497, 0.7756, 0.5, 0.7756, 0.4006, 0.7756, 0.4503, 0.7756, 0.4503, 0.7756, 0.4006, 0.7756, 0.4503, 0.7756, 0.5, 0.7756, 0.5, 0.7756, 0.4503, 0.7756, 0.5, 0.7756, 0.5497, 0.7756, 0.5497, 0.7756, 0.5, 0.7756, 0.5497, 0.7756, 0.5994, 0.7756, 0.5994, 0.7756, 0.5497, 0.7756, 0.5497, 0.7756, 0.5994, 0.7756, 0.5994, 0.7756, 0.5497, 0.7756, 0.5497, 0.7756, 0.5994, 0.7756, 0.5994, 0.7756, 0.5497, 0.7756, 0.5497, 0.7756, 0.5994, 0.7756, 0.5994, 0.7756, 0.5497, 0.7756, 0.5, 0.7756, 0.5497, 0.7756, 0.5497, 0.7756, 0.5, 0.7756, 0.4503, 0.7756, 0.5, 0.7756, 0.5, 0.7756, 0.4503, 0.7756, 0.4006, 0.7756, 0.4503, 0.7756, 0.4503, 0.7756, 0.4006, 0.7756, 0.4006, 0.7756, 0.4503, 0.7756, 0.4503, 0.7756, 0.4006, 0.7756, 0.4006, 0.7756, 0.4503, 0.7756, 0.4503, 0.7756, 0.4006, 0.7756, 0.4507, 0.9536, 0.4784, 0.9524, 0.5, 0.9584, 0.4544, 0.9601, 0.5, 0.9502, 0.5216, 0.9524, 0.5, 0.9584, 0.4784, 0.9524, 0.5493, 0.9536, 0.5456, 0.9601, 0.5, 0.9584, 0.5216, 0.9524, 0.5466, 0.9671, 0.5, 0.9668, 0.5, 0.9584, 0.5456, 0.9601, 0.4534, 0.9671, 0.4544, 0.9601, 0.5, 0.9584, 0.5, 0.9668, 0.4274, 0.9476, 0.4455, 0.9476, 0.4507, 0.9536, 0.4207, 0.9543, 0.4455, 0.9476, 0.4637, 0.9476, 0.4784, 0.9524, 0.4507, 0.9536, 0.4207, 0.9543, 0.4507, 0.9536, 0.4544, 0.9601, 0.414, 0.961, 0.5, 0.9476, 0.5182, 0.9476, 0.5, 0.9502, 0.4818, 0.9476, 0.5182, 0.9476, 0.5363, 0.9476, 0.5216, 0.9524, 0.5, 0.9502, 0.4818, 0.9476, 0.5, 0.9502, 0.4784, 0.9524, 0.4637, 0.9476, 0.5726, 0.9476, 0.5793, 0.9543, 0.5493, 0.9536, 0.5545, 0.9476, 0.5793, 0.9543, 0.586, 0.961, 0.5456, 0.9601, 0.5493, 0.9536, 0.5545, 0.9476, 0.5493, 0.9536, 0.5216, 0.9524, 0.5363, 0.9476, 0.5994, 0.9744, 0.5497, 0.9744, 0.5466, 0.9671, 0.5927, 0.9677, 0.5497, 0.9744, 0.5, 0.9744, 0.5, 0.9668, 0.5466, 0.9671, 0.5927, 0.9677, 0.5466, 0.9671, 0.5456, 0.9601, 0.586, 0.961, 0.4006, 0.9744, 0.4073, 0.9677, 0.4534, 0.9671, 0.4503, 0.9744, 0.4073, 0.9677, 0.414, 0.961, 0.4544, 0.9601, 0.4534, 0.9671, 0.4503, 0.9744, 0.4534, 0.9671, 0.5, 0.9668, 0.5, 0.9744, 0.5493, 0.7964, 0.5216, 0.7976, 0.5, 0.7916, 0.5456, 0.7899, 0.5, 0.7998, 0.4784, 0.7976, 0.5, 0.7916, 0.5216, 0.7976, 0.4507, 0.7964, 0.4544, 0.7899, 0.5, 0.7916, 0.4784, 0.7976, 0.4534, 0.7829, 0.5, 0.7832, 0.5, 0.7916, 0.4544, 0.7899, 0.5466, 0.7829, 0.5456, 0.7899, 0.5, 0.7916, 0.5, 0.7832, 0.5726, 0.8024, 0.5545, 0.8024, 0.5493, 0.7964, 0.5793, 0.7957, 0.5545, 0.8024, 0.5363, 0.8024, 0.5216, 0.7976, 0.5493, 0.7964, 0.5793, 0.7957, 0.5493, 0.7964, 0.5456, 0.7899, 0.586, 0.789, 0.5, 0.8024, 0.4818, 0.8024, 0.5, 0.7998, 0.5182, 0.8024, 0.4818, 0.8024, 0.4637, 0.8024, 0.4784, 0.7976, 0.5, 0.7998, 0.5182, 0.8024, 0.5, 0.7998, 0.5216, 0.7976, 0.5363, 0.8024, 0.4274, 0.8024, 0.4207, 0.7957, 0.4507, 0.7964, 0.4455, 0.8024, 0.4207, 0.7957, 0.414, 0.789, 0.4544, 0.7899, 0.4507, 0.7964, 0.4455, 0.8024, 0.4507, 0.7964, 0.4784, 0.7976, 0.4637, 0.8024, 0.4006, 0.7756, 0.4503, 0.7756, 0.4534, 0.7829, 0.4073, 0.7823, 0.4503, 0.7756, 0.5, 0.7756, 0.5, 0.7832, 0.4534, 0.7829, 0.4073, 0.7823, 0.4534, 0.7829, 0.4544, 0.7899, 0.414, 0.789, 0.5994, 0.7756, 0.5927, 0.7823, 0.5466, 0.7829, 0.5497, 0.7756, 0.5927, 0.7823, 0.586, 0.789, 0.5456, 0.7899, 0.5466, 0.7829, 0.5497, 0.7756, 0.5466, 0.7829, 0.5, 0.7832, 0.5, 0.7756, 0.4214, 0.8257, 0.4226, 0.8534, 0.4166, 0.875, 0.4149, 0.8294, 0.4248, 0.875, 0.4226, 0.8966, 0.4166, 0.875, 0.4226, 0.8534, 0.4214, 0.9243, 0.4149, 0.9206, 0.4166, 0.875, 0.4226, 0.8966, 0.4079, 0.9216, 0.4082, 0.875, 0.4166, 0.875, 0.4149, 0.9206, 0.4079, 0.8284, 0.4149, 0.8294, 0.4166, 0.875, 0.4082, 0.875, 0.4274, 0.8024, 0.4274, 0.8205, 0.4214, 0.8257, 0.4207, 0.7957, 0.4274, 0.8205, 0.4274, 0.8387, 0.4226, 0.8534, 0.4214, 0.8257, 0.4207, 0.7957, 0.4214, 0.8257, 0.4149, 0.8294, 0.414, 0.789, 0.4274, 0.875, 0.4274, 0.8932, 0.4248, 0.875, 0.4274, 0.8568, 0.4274, 0.8932, 0.4274, 0.9113, 0.4226, 0.8966, 0.4248, 0.875, 0.4274, 0.8568, 0.4248, 0.875, 0.4226, 0.8534, 0.4274, 0.8387, 0.4274, 0.9476, 0.4207, 0.9543, 0.4214, 0.9243, 0.4274, 0.9295, 0.4207, 0.9543, 0.414, 0.961, 0.4149, 0.9206, 0.4214, 0.9243, 0.4274, 0.9295, 0.4214, 0.9243, 0.4226, 0.8966, 0.4274, 0.9113, 0.4006, 0.9744, 0.4006, 0.9247, 0.4079, 0.9216, 0.4073, 0.9677, 0.4006, 0.9247, 0.4006, 0.875, 0.4082, 0.875, 0.4079, 0.9216, 0.4073, 0.9677, 0.4079, 0.9216, 0.4149, 0.9206, 0.414, 0.961, 0.4006, 0.7756, 0.4073, 0.7823, 0.4079, 0.8284, 0.4006, 0.8253, 0.4073, 0.7823, 0.414, 0.789, 0.4149, 0.8294, 0.4079, 0.8284, 0.4006, 0.8253, 0.4079, 0.8284, 0.4082, 0.875, 0.4006, 0.875, 0.5786, 0.9243, 0.5774, 0.8966, 0.5834, 0.875, 0.5851, 0.9206, 0.5752, 0.875, 0.5774, 0.8534, 0.5834, 0.875, 0.5774, 0.8966, 0.5786, 0.8257, 0.5851, 0.8294, 0.5834, 0.875, 0.5774, 0.8534, 0.5921, 0.8284, 0.5918, 0.875, 0.5834, 0.875, 0.5851, 0.8294, 0.5921, 0.9216, 0.5851, 0.9206, 0.5834, 0.875, 0.5918, 0.875, 0.5726, 0.9476, 0.5726, 0.9295, 0.5786, 0.9243, 0.5793, 0.9543, 0.5726, 0.9295, 0.5726, 0.9113, 0.5774, 0.8966, 0.5786, 0.9243, 0.5793, 0.9543, 0.5786, 0.9243, 0.5851, 0.9206, 0.586, 0.961, 0.5726, 0.875, 0.5726, 0.8568, 0.5752, 0.875, 0.5726, 0.8932, 0.5726, 0.8568, 0.5726, 0.8387, 0.5774, 0.8534, 0.5752, 0.875, 0.5726, 0.8932, 0.5752, 0.875, 0.5774, 0.8966, 0.5726, 0.9113, 0.5726, 0.8024, 0.5793, 0.7957, 0.5786, 0.8257, 0.5726, 0.8205, 0.5793, 0.7957, 0.586, 0.789, 0.5851, 0.8294, 0.5786, 0.8257, 0.5726, 0.8205, 0.5786, 0.8257, 0.5774, 0.8534, 0.5726, 0.8387, 0.5994, 0.7756, 0.5994, 0.8253, 0.5921, 0.8284, 0.5927, 0.7823, 0.5994, 0.8253, 0.5994, 0.875, 0.5918, 0.875, 0.5921, 0.8284, 0.5927, 0.7823, 0.5921, 0.8284, 0.5851, 0.8294, 0.586, 0.789, 0.5994, 0.9744, 0.5927, 0.9677, 0.5921, 0.9216, 0.5994, 0.9247, 0.5927, 0.9677, 0.586, 0.961, 0.5851, 0.9206, 0.5921, 0.9216, 0.5994, 0.9247, 0.5921, 0.9216, 0.5918, 0.875, 0.5994, 0.875, 0.5596, 0.8892, 0.5581, 0.9026, 0.5581, 0.9026, 0.5596, 0.8892, 0.5581, 0.9026, 0.5546, 0.9143, 0.5546, 0.9143, 0.5581, 0.9026, 0.5596, 0.8892, 0.5581, 0.9026, 0.5581, 0.9026, 0.5596, 0.8892, 0.5581, 0.9026, 0.5546, 0.9143, 0.5546, 0.9143, 0.5581, 0.9026, 0.56, 0.875, 0.5596, 0.8892, 0.5596, 0.8892, 0.56, 0.875, 0.5596, 0.8892, 0.5581, 0.9026, 0.5581, 0.9026, 0.5596, 0.8892, 0.5581, 0.9026, 0.5546, 0.9143, 0.5546, 0.9143, 0.5581, 0.9026, 0.5546, 0.9143, 0.5485, 0.9235, 0.5485, 0.9235, 0.5546, 0.9143, 0.5546, 0.9143, 0.5485, 0.9235, 0.5485, 0.9235, 0.5546, 0.9143, 0.5546, 0.9143, 0.5485, 0.9235, 0.5485, 0.9235, 0.5546, 0.9143, 0.5546, 0.9143, 0.5485, 0.9235, 0.5485, 0.9235, 0.5546, 0.9143, 0.5581, 0.9026, 0.5546, 0.9143, 0.5546, 0.9143, 0.5581, 0.9026, 0.5596, 0.8892, 0.5581, 0.9026, 0.5581, 0.9026, 0.5596, 0.8892, 0.56, 0.875, 0.5596, 0.8892, 0.5596, 0.8892, 0.56, 0.875, 0.56, 0.875, 0.5596, 0.8892, 0.5596, 0.8892, 0.56, 0.875, 0.56, 0.875, 0.5596, 0.8892, 0.5596, 0.8892, 0.56, 0.875, 0.5142, 0.8154, 0.5276, 0.8169, 0.5276, 0.8169, 0.5142, 0.8154, 0.5276, 0.8169, 0.5393, 0.8204, 0.5393, 0.8204, 0.5276, 0.8169, 0.5142, 0.8154, 0.5276, 0.8169, 0.5276, 0.8169, 0.5142, 0.8154, 0.5276, 0.8169, 0.5393, 0.8204, 0.5393, 0.8204, 0.5276, 0.8169, 0.5, 0.815, 0.5142, 0.8154, 0.5142, 0.8154, 0.5, 0.815, 0.5142, 0.8154, 0.5276, 0.8169, 0.5276, 0.8169, 0.5142, 0.8154, 0.5276, 0.8169, 0.5393, 0.8204, 0.5393, 0.8204, 0.5276, 0.8169, 0.5393, 0.8204, 0.5485, 0.8265, 0.5485, 0.8265, 0.5393, 0.8204, 0.5393, 0.8204, 0.5485, 0.8265, 0.5485, 0.8265, 0.5393, 0.8204, 0.5393, 0.8204, 0.5485, 0.8265, 0.5485, 0.8265, 0.5393, 0.8204, 0.5393, 0.8204, 0.5485, 0.8265, 0.5485, 0.8265, 0.5393, 0.8204, 0.5276, 0.8169, 0.5393, 0.8204, 0.5393, 0.8204, 0.5276, 0.8169, 0.5142, 0.8154, 0.5276, 0.8169, 0.5276, 0.8169, 0.5142, 0.8154, 0.5, 0.815, 0.5142, 0.8154, 0.5142, 0.8154, 0.5, 0.815, 0.5, 0.815, 0.5142, 0.8154, 0.5142, 0.8154, 0.5, 0.815, 0.5, 0.815, 0.5142, 0.8154, 0.5142, 0.8154, 0.5, 0.815, 0.5546, 0.8357, 0.5581, 0.8474, 0.5581, 0.8474, 0.5546, 0.8357, 0.5581, 0.8474, 0.5596, 0.8608, 0.5596, 0.8608, 0.5581, 0.8474, 0.5546, 0.8357, 0.5581, 0.8474, 0.5581, 0.8474, 0.5546, 0.8357, 0.5581, 0.8474, 0.5596, 0.8608, 0.5596, 0.8608, 0.5581, 0.8474, 0.5485, 0.8265, 0.5546, 0.8357, 0.5546, 0.8357, 0.5485, 0.8265, 0.5546, 0.8357, 0.5581, 0.8474, 0.5581, 0.8474, 0.5546, 0.8357, 0.5581, 0.8474, 0.5596, 0.8608, 0.5596, 0.8608, 0.5581, 0.8474, 0.5596, 0.8608, 0.56, 0.875, 0.56, 0.875, 0.5596, 0.8608, 0.5596, 0.8608, 0.56, 0.875, 0.56, 0.875, 0.5596, 0.8608, 0.5596, 0.8608, 0.56, 0.875, 0.56, 0.875, 0.5596, 0.8608, 0.5596, 0.8608, 0.56, 0.875, 0.56, 0.875, 0.5596, 0.8608, 0.5581, 0.8474, 0.5596, 0.8608, 0.5596, 0.8608, 0.5581, 0.8474, 0.5546, 0.8357, 0.5581, 0.8474, 0.5581, 0.8474, 0.5546, 0.8357, 0.5485, 0.8265, 0.5546, 0.8357, 0.5546, 0.8357, 0.5485, 0.8265, 0.5485, 0.8265, 0.5546, 0.8357, 0.5546, 0.8357, 0.5485, 0.8265, 0.5485, 0.8265, 0.5546, 0.8357, 0.5546, 0.8357, 0.5485, 0.8265, 0.5152, 0.9378, 0.5294, 0.9364, 0.5315, 0.9398, 0.5161, 0.9411, 0.5294, 0.9364, 0.5419, 0.9329, 0.5451, 0.9368, 0.5315, 0.9398, 0.5161, 0.9411, 0.5315, 0.9398, 0.5338, 0.9436, 0.5171, 0.9443, 0.5315, 0.9398, 0.5451, 0.9368, 0.5493, 0.9417, 0.5338, 0.9436, 0.5, 0.935, 0.5142, 0.9346, 0.5152, 0.9378, 0.5, 0.9381, 0.5142, 0.9346, 0.5276, 0.9331, 0.5294, 0.9364, 0.5152, 0.9378, 0.5276, 0.9331, 0.5393, 0.9296, 0.5419, 0.9329, 0.5294, 0.9364, 0.5393, 0.9296, 0.5485, 0.9235, 0.5516, 0.9266, 0.5419, 0.9329, 0.5419, 0.9329, 0.5516, 0.9266, 0.5555, 0.9305, 0.5451, 0.9368, 0.5451, 0.9368, 0.5555, 0.9305, 0.5612, 0.9362, 0.5493, 0.9417, 0.5493, 0.9417, 0.5612, 0.9362, 0.5726, 0.9476, 0.5545, 0.9476, 0.5338, 0.9436, 0.5493, 0.9417, 0.5545, 0.9476, 0.5363, 0.9476, 0.5171, 0.9443, 0.5338, 0.9436, 0.5363, 0.9476, 0.5182, 0.9476, 0.5, 0.9445, 0.5171, 0.9443, 0.5182, 0.9476, 0.5, 0.9476, 0.5, 0.9413, 0.5161, 0.9411, 0.5171, 0.9443, 0.5, 0.9445, 0.5, 0.9381, 0.5152, 0.9378, 0.5161, 0.9411, 0.5, 0.9413, 0.4848, 0.8122, 0.4706, 0.8136, 0.4685, 0.8102, 0.4839, 0.8089, 0.4706, 0.8136, 0.4581, 0.8171, 0.4549, 0.8132, 0.4685, 0.8102, 0.4839, 0.8089, 0.4685, 0.8102, 0.4662, 0.8064, 0.4829, 0.8057, 0.4685, 0.8102, 0.4549, 0.8132, 0.4507, 0.8083, 0.4662, 0.8064, 0.5, 0.815, 0.4858, 0.8154, 0.4848, 0.8122, 0.5, 0.8119, 0.4858, 0.8154, 0.4724, 0.8169, 0.4706, 0.8136, 0.4848, 0.8122, 0.4724, 0.8169, 0.4607, 0.8204, 0.4581, 0.8171, 0.4706, 0.8136, 0.4607, 0.8204, 0.4515, 0.8265, 0.4484, 0.8234, 0.4581, 0.8171, 0.4581, 0.8171, 0.4484, 0.8234, 0.4445, 0.8195, 0.4549, 0.8132, 0.4549, 0.8132, 0.4445, 0.8195, 0.4388, 0.8138, 0.4507, 0.8083, 0.4507, 0.8083, 0.4388, 0.8138, 0.4274, 0.8024, 0.4455, 0.8024, 0.4662, 0.8064, 0.4507, 0.8083, 0.4455, 0.8024, 0.4637, 0.8024, 0.4829, 0.8057, 0.4662, 0.8064, 0.4637, 0.8024, 0.4818, 0.8024, 0.5, 0.8055, 0.4829, 0.8057, 0.4818, 0.8024, 0.5, 0.8024, 0.5, 0.8087, 0.4839, 0.8089, 0.4829, 0.8057, 0.5, 0.8055, 0.5, 0.8119, 0.4848, 0.8122, 0.4839, 0.8089, 0.5, 0.8087, 0.4421, 0.8331, 0.4386, 0.8456, 0.4352, 0.8435, 0.4382, 0.8299, 0.4386, 0.8456, 0.4372, 0.8598, 0.4339, 0.8589, 0.4352, 0.8435, 0.4382, 0.8299, 0.4352, 0.8435, 0.4314, 0.8412, 0.4333, 0.8257, 0.4352, 0.8435, 0.4339, 0.8589, 0.4307, 0.8579, 0.4314, 0.8412, 0.4515, 0.8265, 0.4454, 0.8357, 0.4421, 0.8331, 0.4484, 0.8234, 0.4454, 0.8357, 0.4419, 0.8474, 0.4386, 0.8456, 0.4421, 0.8331, 0.4419, 0.8474, 0.4404, 0.8608, 0.4372, 0.8598, 0.4386, 0.8456, 0.4404, 0.8608, 0.44, 0.875, 0.4369, 0.875, 0.4372, 0.8598, 0.4372, 0.8598, 0.4369, 0.875, 0.4337, 0.875, 0.4339, 0.8589, 0.4339, 0.8589, 0.4337, 0.875, 0.4305, 0.875, 0.4307, 0.8579, 0.4307, 0.8579, 0.4305, 0.875, 0.4274, 0.875, 0.4274, 0.8568, 0.4314, 0.8412, 0.4307, 0.8579, 0.4274, 0.8568, 0.4274, 0.8387, 0.4333, 0.8257, 0.4314, 0.8412, 0.4274, 0.8387, 0.4274, 0.8205, 0.4388, 0.8138, 0.4333, 0.8257, 0.4274, 0.8205, 0.4274, 0.8024, 0.4445, 0.8195, 0.4382, 0.8299, 0.4333, 0.8257, 0.4388, 0.8138, 0.4484, 0.8234, 0.4421, 0.8331, 0.4382, 0.8299, 0.4445, 0.8195, 0.5579, 0.9169, 0.5614, 0.9044, 0.5648, 0.9065, 0.5618, 0.9201, 0.5614, 0.9044, 0.5628, 0.8902, 0.5661, 0.8911, 0.5648, 0.9065, 0.5618, 0.9201, 0.5648, 0.9065, 0.5686, 0.9088, 0.5667, 0.9243, 0.5648, 0.9065, 0.5661, 0.8911, 0.5693, 0.8921, 0.5686, 0.9088, 0.5485, 0.9235, 0.5546, 0.9143, 0.5579, 0.9169, 0.5516, 0.9266, 0.5546, 0.9143, 0.5581, 0.9026, 0.5614, 0.9044, 0.5579, 0.9169, 0.5581, 0.9026, 0.5596, 0.8892, 0.5628, 0.8902, 0.5614, 0.9044, 0.5596, 0.8892, 0.56, 0.875, 0.5631, 0.875, 0.5628, 0.8902, 0.5628, 0.8902, 0.5631, 0.875, 0.5663, 0.875, 0.5661, 0.8911, 0.5661, 0.8911, 0.5663, 0.875, 0.5695, 0.875, 0.5693, 0.8921, 0.5693, 0.8921, 0.5695, 0.875, 0.5726, 0.875, 0.5726, 0.8932, 0.5686, 0.9088, 0.5693, 0.8921, 0.5726, 0.8932, 0.5726, 0.9113, 0.5667, 0.9243, 0.5686, 0.9088, 0.5726, 0.9113, 0.5726, 0.9295, 0.5612, 0.9362, 0.5667, 0.9243, 0.5726, 0.9295, 0.5726, 0.9476, 0.5555, 0.9305, 0.5618, 0.9201, 0.5667, 0.9243, 0.5612, 0.9362, 0.5516, 0.9266, 0.5579, 0.9169, 0.5618, 0.9201, 0.5555, 0.9305, 0.4581, 0.9329, 0.4706, 0.9364, 0.4685, 0.9398, 0.4549, 0.9368, 0.4706, 0.9364, 0.4848, 0.9378, 0.4839, 0.9411, 0.4685, 0.9398, 0.4549, 0.9368, 0.4685, 0.9398, 0.4662, 0.9436, 0.4507, 0.9417, 0.4685, 0.9398, 0.4839, 0.9411, 0.4829, 0.9443, 0.4662, 0.9436, 0.4515, 0.9235, 0.4607, 0.9296, 0.4581, 0.9329, 0.4484, 0.9266, 0.4607, 0.9296, 0.4724, 0.9331, 0.4706, 0.9364, 0.4581, 0.9329, 0.4724, 0.9331, 0.4858, 0.9346, 0.4848, 0.9378, 0.4706, 0.9364, 0.4858, 0.9346, 0.5, 0.935, 0.5, 0.9381, 0.4848, 0.9378, 0.4848, 0.9378, 0.5, 0.9381, 0.5, 0.9413, 0.4839, 0.9411, 0.4839, 0.9411, 0.5, 0.9413, 0.5, 0.9445, 0.4829, 0.9443, 0.4829, 0.9443, 0.5, 0.9445, 0.5, 0.9476, 0.4818, 0.9476, 0.4662, 0.9436, 0.4829, 0.9443, 0.4818, 0.9476, 0.4637, 0.9476, 0.4507, 0.9417, 0.4662, 0.9436, 0.4637, 0.9476, 0.4455, 0.9476, 0.4388, 0.9362, 0.4507, 0.9417, 0.4455, 0.9476, 0.4274, 0.9476, 0.4445, 0.9305, 0.4549, 0.9368, 0.4507, 0.9417, 0.4388, 0.9362, 0.4484, 0.9266, 0.4581, 0.9329, 0.4549, 0.9368, 0.4445, 0.9305, 0.5419, 0.8171, 0.5294, 0.8136, 0.5315, 0.8102, 0.5451, 0.8132, 0.5294, 0.8136, 0.5152, 0.8122, 0.5161, 0.8089, 0.5315, 0.8102, 0.5451, 0.8132, 0.5315, 0.8102, 0.5338, 0.8064, 0.5493, 0.8083, 0.5315, 0.8102, 0.5161, 0.8089, 0.5171, 0.8057, 0.5338, 0.8064, 0.5485, 0.8265, 0.5393, 0.8204, 0.5419, 0.8171, 0.5516, 0.8234, 0.5393, 0.8204, 0.5276, 0.8169, 0.5294, 0.8136, 0.5419, 0.8171, 0.5276, 0.8169, 0.5142, 0.8154, 0.5152, 0.8122, 0.5294, 0.8136, 0.5142, 0.8154, 0.5, 0.815, 0.5, 0.8119, 0.5152, 0.8122, 0.5152, 0.8122, 0.5, 0.8119, 0.5, 0.8087, 0.5161, 0.8089, 0.5161, 0.8089, 0.5, 0.8087, 0.5, 0.8055, 0.5171, 0.8057, 0.5171, 0.8057, 0.5, 0.8055, 0.5, 0.8024, 0.5182, 0.8024, 0.5338, 0.8064, 0.5171, 0.8057, 0.5182, 0.8024, 0.5363, 0.8024, 0.5493, 0.8083, 0.5338, 0.8064, 0.5363, 0.8024, 0.5545, 0.8024, 0.5612, 0.8138, 0.5493, 0.8083, 0.5545, 0.8024, 0.5726, 0.8024, 0.5555, 0.8195, 0.5451, 0.8132, 0.5493, 0.8083, 0.5612, 0.8138, 0.5516, 0.8234, 0.5419, 0.8171, 0.5451, 0.8132, 0.5555, 0.8195, 0.4372, 0.8902, 0.4386, 0.9044, 0.4352, 0.9065, 0.4339, 0.8911, 0.4386, 0.9044, 0.4421, 0.9169, 0.4382, 0.9201, 0.4352, 0.9065, 0.4339, 0.8911, 0.4352, 0.9065, 0.4314, 0.9088, 0.4307, 0.8921, 0.4352, 0.9065, 0.4382, 0.9201, 0.4333, 0.9243, 0.4314, 0.9088, 0.44, 0.875, 0.4404, 0.8892, 0.4372, 0.8902, 0.4369, 0.875, 0.4404, 0.8892, 0.4419, 0.9026, 0.4386, 0.9044, 0.4372, 0.8902, 0.4419, 0.9026, 0.4454, 0.9143, 0.4421, 0.9169, 0.4386, 0.9044, 0.4454, 0.9143, 0.4515, 0.9235, 0.4484, 0.9266, 0.4421, 0.9169, 0.4421, 0.9169, 0.4484, 0.9266, 0.4445, 0.9305, 0.4382, 0.9201, 0.4382, 0.9201, 0.4445, 0.9305, 0.4388, 0.9362, 0.4333, 0.9243, 0.4333, 0.9243, 0.4388, 0.9362, 0.4274, 0.9476, 0.4274, 0.9295, 0.4314, 0.9088, 0.4333, 0.9243, 0.4274, 0.9295, 0.4274, 0.9113, 0.4307, 0.8921, 0.4314, 0.9088, 0.4274, 0.9113, 0.4274, 0.8932, 0.4305, 0.875, 0.4307, 0.8921, 0.4274, 0.8932, 0.4274, 0.875, 0.4337, 0.875, 0.4339, 0.8911, 0.4307, 0.8921, 0.4305, 0.875, 0.4369, 0.875, 0.4372, 0.8902, 0.4339, 0.8911, 0.4337, 0.875, 0.5628, 0.8598, 0.5614, 0.8456, 0.5648, 0.8435, 0.5661, 0.8589, 0.5614, 0.8456, 0.5579, 0.8331, 0.5618, 0.8299, 0.5648, 0.8435, 0.5661, 0.8589, 0.5648, 0.8435, 0.5686, 0.8412, 0.5693, 0.8579, 0.5648, 0.8435, 0.5618, 0.8299, 0.5667, 0.8257, 0.5686, 0.8412, 0.56, 0.875, 0.5596, 0.8608, 0.5628, 0.8598, 0.5631, 0.875, 0.5596, 0.8608, 0.5581, 0.8474, 0.5614, 0.8456, 0.5628, 0.8598, 0.5581, 0.8474, 0.5546, 0.8357, 0.5579, 0.8331, 0.5614, 0.8456, 0.5546, 0.8357, 0.5485, 0.8265, 0.5516, 0.8234, 0.5579, 0.8331, 0.5579, 0.8331, 0.5516, 0.8234, 0.5555, 0.8195, 0.5618, 0.8299, 0.5618, 0.8299, 0.5555, 0.8195, 0.5612, 0.8138, 0.5667, 0.8257, 0.5667, 0.8257, 0.5612, 0.8138, 0.5726, 0.8024, 0.5726, 0.8205, 0.5686, 0.8412, 0.5667, 0.8257, 0.5726, 0.8205, 0.5726, 0.8387, 0.5693, 0.8579, 0.5686, 0.8412, 0.5726, 0.8387, 0.5726, 0.8568, 0.5695, 0.875, 0.5693, 0.8579, 0.5726, 0.8568, 0.5726, 0.875, 0.5663, 0.875, 0.5661, 0.8589, 0.5693, 0.8579, 0.5695, 0.875, 0.5631, 0.875, 0.5628, 0.8598, 0.5661, 0.8589, 0.5663, 0.875, 0.5149, 0.8899, 0.5298, 0.8898, 0.5294, 0.9044, 0.5148, 0.9048, 0.5298, 0.8898, 0.5447, 0.8895, 0.5438, 0.9036, 0.5294, 0.9044, 0.5148, 0.9048, 0.5294, 0.9044, 0.5286, 0.9188, 0.5145, 0.9197, 0.5294, 0.9044, 0.5438, 0.9036, 0.5419, 0.9169, 0.5286, 0.9188, 0.5, 0.875, 0.515, 0.875, 0.5149, 0.8899, 0.5, 0.89, 0.515, 0.875, 0.53, 0.875, 0.5298, 0.8898, 0.5149, 0.8899, 0.53, 0.875, 0.545, 0.875, 0.5447, 0.8895, 0.5298, 0.8898, 0.545, 0.875, 0.56, 0.875, 0.5596, 0.8892, 0.5447, 0.8895, 0.5447, 0.8895, 0.5596, 0.8892, 0.5581, 0.9026, 0.5438, 0.9036, 0.5438, 0.9036, 0.5581, 0.9026, 0.5546, 0.9143, 0.5419, 0.9169, 0.5419, 0.9169, 0.5546, 0.9143, 0.5485, 0.9235, 0.5393, 0.9296, 0.5286, 0.9188, 0.5419, 0.9169, 0.5393, 0.9296, 0.5276, 0.9331, 0.5145, 0.9197, 0.5286, 0.9188, 0.5276, 0.9331, 0.5142, 0.9346, 0.5, 0.92, 0.5145, 0.9197, 0.5142, 0.9346, 0.5, 0.935, 0.5, 0.905, 0.5148, 0.9048, 0.5145, 0.9197, 0.5, 0.92, 0.5, 0.89, 0.5149, 0.8899, 0.5148, 0.9048, 0.5, 0.905, 0.4553, 0.8895, 0.4702, 0.8898, 0.4706, 0.9044, 0.4562, 0.9036, 0.4702, 0.8898, 0.4851, 0.8899, 0.4852, 0.9048, 0.4706, 0.9044, 0.4562, 0.9036, 0.4706, 0.9044, 0.4714, 0.9188, 0.4581, 0.9169, 0.4706, 0.9044, 0.4852, 0.9048, 0.4855, 0.9197, 0.4714, 0.9188, 0.44, 0.875, 0.455, 0.875, 0.4553, 0.8895, 0.4404, 0.8892, 0.455, 0.875, 0.47, 0.875, 0.4702, 0.8898, 0.4553, 0.8895, 0.47, 0.875, 0.485, 0.875, 0.4851, 0.8899, 0.4702, 0.8898, 0.485, 0.875, 0.5, 0.875, 0.5, 0.89, 0.4851, 0.8899, 0.4851, 0.8899, 0.5, 0.89, 0.5, 0.905, 0.4852, 0.9048, 0.4852, 0.9048, 0.5, 0.905, 0.5, 0.92, 0.4855, 0.9197, 0.4855, 0.9197, 0.5, 0.92, 0.5, 0.935, 0.4858, 0.9346, 0.4714, 0.9188, 0.4855, 0.9197, 0.4858, 0.9346, 0.4724, 0.9331, 0.4581, 0.9169, 0.4714, 0.9188, 0.4724, 0.9331, 0.4607, 0.9296, 0.4454, 0.9143, 0.4581, 0.9169, 0.4607, 0.9296, 0.4515, 0.9235, 0.4419, 0.9026, 0.4562, 0.9036, 0.4581, 0.9169, 0.4454, 0.9143, 0.4404, 0.8892, 0.4553, 0.8895, 0.4562, 0.9036, 0.4419, 0.9026, 0.4581, 0.8331, 0.4714, 0.8312, 0.4706, 0.8456, 0.4562, 0.8464, 0.4714, 0.8312, 0.4855, 0.8303, 0.4852, 0.8452, 0.4706, 0.8456, 0.4562, 0.8464, 0.4706, 0.8456, 0.4702, 0.8602, 0.4553, 0.8605, 0.4706, 0.8456, 0.4852, 0.8452, 0.4851, 0.8601, 0.4702, 0.8602, 0.4515, 0.8265, 0.4607, 0.8204, 0.4581, 0.8331, 0.4454, 0.8357, 0.4607, 0.8204, 0.4724, 0.8169, 0.4714, 0.8312, 0.4581, 0.8331, 0.4724, 0.8169, 0.4858, 0.8154, 0.4855, 0.8303, 0.4714, 0.8312, 0.4858, 0.8154, 0.5, 0.815, 0.5, 0.83, 0.4855, 0.8303, 0.4855, 0.8303, 0.5, 0.83, 0.5, 0.845, 0.4852, 0.8452, 0.4852, 0.8452, 0.5, 0.845, 0.5, 0.86, 0.4851, 0.8601, 0.4851, 0.8601, 0.5, 0.86, 0.5, 0.875, 0.485, 0.875, 0.4702, 0.8602, 0.4851, 0.8601, 0.485, 0.875, 0.47, 0.875, 0.4553, 0.8605, 0.4702, 0.8602, 0.47, 0.875, 0.455, 0.875, 0.4404, 0.8608, 0.4553, 0.8605, 0.455, 0.875, 0.44, 0.875, 0.4419, 0.8474, 0.4562, 0.8464, 0.4553, 0.8605, 0.4404, 0.8608, 0.4454, 0.8357, 0.4581, 0.8331, 0.4562, 0.8464, 0.4419, 0.8474, 0.5145, 0.8303, 0.5286, 0.8312, 0.5294, 0.8456, 0.5148, 0.8452, 0.5286, 0.8312, 0.5419, 0.8331, 0.5438, 0.8464, 0.5294, 0.8456, 0.5148, 0.8452, 0.5294, 0.8456, 0.5298, 0.8602, 0.5149, 0.8601, 0.5294, 0.8456, 0.5438, 0.8464, 0.5447, 0.8605, 0.5298, 0.8602, 0.5, 0.815, 0.5142, 0.8154, 0.5145, 0.8303, 0.5, 0.83, 0.5142, 0.8154, 0.5276, 0.8169, 0.5286, 0.8312, 0.5145, 0.8303, 0.5276, 0.8169, 0.5393, 0.8204, 0.5419, 0.8331, 0.5286, 0.8312, 0.5393, 0.8204, 0.5485, 0.8265, 0.5546, 0.8357, 0.5419, 0.8331, 0.5419, 0.8331, 0.5546, 0.8357, 0.5581, 0.8474, 0.5438, 0.8464, 0.5438, 0.8464, 0.5581, 0.8474, 0.5596, 0.8608, 0.5447, 0.8605, 0.5447, 0.8605, 0.5596, 0.8608, 0.56, 0.875, 0.545, 0.875, 0.5298, 0.8602, 0.5447, 0.8605, 0.545, 0.875, 0.53, 0.875, 0.5149, 0.8601, 0.5298, 0.8602, 0.53, 0.875, 0.515, 0.875, 0.5, 0.86, 0.5149, 0.8601, 0.515, 0.875, 0.5, 0.875, 0.5, 0.845, 0.5148, 0.8452, 0.5149, 0.8601, 0.5, 0.86, 0.5, 0.83, 0.5145, 0.8303, 0.5148, 0.8452, 0.5, 0.845, 0.4454, 0.9143, 0.4419, 0.9026, 0.4419, 0.9026, 0.4454, 0.9143, 0.4419, 0.9026, 0.4404, 0.8892, 0.4404, 0.8892, 0.4419, 0.9026, 0.4454, 0.9143, 0.4419, 0.9026, 0.4419, 0.9026, 0.4454, 0.9143, 0.4419, 0.9026, 0.4404, 0.8892, 0.4404, 0.8892, 0.4419, 0.9026, 0.4515, 0.9235, 0.4454, 0.9143, 0.4454, 0.9143, 0.4515, 0.9235, 0.4454, 0.9143, 0.4419, 0.9026, 0.4419, 0.9026, 0.4454, 0.9143, 0.4419, 0.9026, 0.4404, 0.8892, 0.4404, 0.8892, 0.4419, 0.9026, 0.4404, 0.8892, 0.44, 0.875, 0.44, 0.875, 0.4404, 0.8892, 0.4404, 0.8892, 0.44, 0.875, 0.44, 0.875, 0.4404, 0.8892, 0.4404, 0.8892, 0.44, 0.875, 0.44, 0.875, 0.4404, 0.8892, 0.4404, 0.8892, 0.44, 0.875, 0.44, 0.875, 0.4404, 0.8892, 0.4419, 0.9026, 0.4404, 0.8892, 0.4404, 0.8892, 0.4419, 0.9026, 0.4454, 0.9143, 0.4419, 0.9026, 0.4419, 0.9026, 0.4454, 0.9143, 0.4515, 0.9235, 0.4454, 0.9143, 0.4454, 0.9143, 0.4515, 0.9235, 0.4515, 0.9235, 0.4454, 0.9143, 0.4454, 0.9143, 0.4515, 0.9235, 0.4515, 0.9235, 0.4454, 0.9143, 0.4454, 0.9143, 0.4515, 0.9235, 0.4858, 0.9346, 0.4724, 0.9331, 0.4724, 0.9331, 0.4858, 0.9346, 0.4724, 0.9331, 0.4607, 0.9296, 0.4607, 0.9296, 0.4724, 0.9331, 0.4858, 0.9346, 0.4724, 0.9331, 0.4724, 0.9331, 0.4858, 0.9346, 0.4724, 0.9331, 0.4607, 0.9296, 0.4607, 0.9296, 0.4724, 0.9331, 0.5, 0.935, 0.4858, 0.9346, 0.4858, 0.9346, 0.5, 0.935, 0.4858, 0.9346, 0.4724, 0.9331, 0.4724, 0.9331, 0.4858, 0.9346, 0.4724, 0.9331, 0.4607, 0.9296, 0.4607, 0.9296, 0.4724, 0.9331, 0.4607, 0.9296, 0.4515, 0.9235, 0.4515, 0.9235, 0.4607, 0.9296, 0.4607, 0.9296, 0.4515, 0.9235, 0.4515, 0.9235, 0.4607, 0.9296, 0.4607, 0.9296, 0.4515, 0.9235, 0.4515, 0.9235, 0.4607, 0.9296, 0.4607, 0.9296, 0.4515, 0.9235, 0.4515, 0.9235, 0.4607, 0.9296, 0.4724, 0.9331, 0.4607, 0.9296, 0.4607, 0.9296, 0.4724, 0.9331, 0.4858, 0.9346, 0.4724, 0.9331, 0.4724, 0.9331, 0.4858, 0.9346, 0.5, 0.935, 0.4858, 0.9346, 0.4858, 0.9346, 0.5, 0.935, 0.5, 0.935, 0.4858, 0.9346, 0.4858, 0.9346, 0.5, 0.935, 0.5, 0.935, 0.4858, 0.9346, 0.4858, 0.9346, 0.5, 0.935, 0.4404, 0.8608, 0.4419, 0.8474, 0.4419, 0.8474, 0.4404, 0.8608, 0.4419, 0.8474, 0.4454, 0.8357, 0.4454, 0.8357, 0.4419, 0.8474, 0.4404, 0.8608, 0.4419, 0.8474, 0.4419, 0.8474, 0.4404, 0.8608, 0.4419, 0.8474, 0.4454, 0.8357, 0.4454, 0.8357, 0.4419, 0.8474, 0.44, 0.875, 0.4404, 0.8608, 0.4404, 0.8608, 0.44, 0.875, 0.4404, 0.8608, 0.4419, 0.8474, 0.4419, 0.8474, 0.4404, 0.8608, 0.4419, 0.8474, 0.4454, 0.8357, 0.4454, 0.8357, 0.4419, 0.8474, 0.4454, 0.8357, 0.4515, 0.8265, 0.4515, 0.8265, 0.4454, 0.8357, 0.4454, 0.8357, 0.4515, 0.8265, 0.4515, 0.8265, 0.4454, 0.8357, 0.4454, 0.8357, 0.4515, 0.8265, 0.4515, 0.8265, 0.4454, 0.8357, 0.4454, 0.8357, 0.4515, 0.8265, 0.4515, 0.8265, 0.4454, 0.8357, 0.4419, 0.8474, 0.4454, 0.8357, 0.4454, 0.8357, 0.4419, 0.8474, 0.4404, 0.8608, 0.4419, 0.8474, 0.4419, 0.8474, 0.4404, 0.8608, 0.44, 0.875, 0.4404, 0.8608, 0.4404, 0.8608, 0.44, 0.875, 0.44, 0.875, 0.4404, 0.8608, 0.4404, 0.8608, 0.44, 0.875, 0.44, 0.875, 0.4404, 0.8608, 0.4404, 0.8608, 0.44, 0.875, 0.5393, 0.9296, 0.5276, 0.9331, 0.5276, 0.9331, 0.5393, 0.9296, 0.5276, 0.9331, 0.5142, 0.9346, 0.5142, 0.9346, 0.5276, 0.9331, 0.5393, 0.9296, 0.5276, 0.9331, 0.5276, 0.9331, 0.5393, 0.9296, 0.5276, 0.9331, 0.5142, 0.9346, 0.5142, 0.9346, 0.5276, 0.9331, 0.5485, 0.9235, 0.5393, 0.9296, 0.5393, 0.9296, 0.5485, 0.9235, 0.5393, 0.9296, 0.5276, 0.9331, 0.5276, 0.9331, 0.5393, 0.9296, 0.5276, 0.9331, 0.5142, 0.9346, 0.5142, 0.9346, 0.5276, 0.9331, 0.5142, 0.9346, 0.5, 0.935, 0.5, 0.935, 0.5142, 0.9346, 0.5142, 0.9346, 0.5, 0.935, 0.5, 0.935, 0.5142, 0.9346, 0.5142, 0.9346, 0.5, 0.935, 0.5, 0.935, 0.5142, 0.9346, 0.5142, 0.9346, 0.5, 0.935, 0.5, 0.935, 0.5142, 0.9346, 0.5276, 0.9331, 0.5142, 0.9346, 0.5142, 0.9346, 0.5276, 0.9331, 0.5393, 0.9296, 0.5276, 0.9331, 0.5276, 0.9331, 0.5393, 0.9296, 0.5485, 0.9235, 0.5393, 0.9296, 0.5393, 0.9296, 0.5485, 0.9235, 0.5485, 0.9235, 0.5393, 0.9296, 0.5393, 0.9296, 0.5485, 0.9235, 0.5485, 0.9235, 0.5393, 0.9296, 0.5393, 0.9296, 0.5485, 0.9235, 0.375, 0.0, 0.625, 0.0, 0.625, 0.25, 0.375, 0.25, 0.375, 0.25, 0.625, 0.25, 0.625, 0.5, 0.375, 0.5, 0.375, 0.5, 0.625, 0.5, 0.625, 0.75, 0.375, 0.75, 0.4006, 0.9744, 0.4006, 0.7756, 0.4006, 0.7756, 0.4006, 0.9744, 0.125, 0.5, 0.375, 0.5, 0.375, 0.75, 0.125, 0.75, 0.625, 0.5, 0.875, 0.5, 0.875, 0.75, 0.625, 0.75, 0.4006, 0.9744, 0.5994, 0.9744, 0.625, 1.0, 0.375, 1.0, 0.5994, 0.7756, 0.4006, 0.7756, 0.375, 0.75, 0.625, 0.75, 0.4006, 0.7756, 0.4006, 0.9744, 0.375, 1.0, 0.375, 0.75, 0.5994, 0.9744, 0.5994, 0.7756, 0.625, 0.75, 0.625, 1.0, 0.5726, 0.875, 0.5726, 0.9476, 0.5, 0.9476, 0.5, 0.9113, 0.5994, 0.9744, 0.4006, 0.9744, 0.4006, 0.9744, 0.5994, 0.9744, 0.5994, 0.7756, 0.5994, 0.9744, 0.5994, 0.9744, 0.5994, 0.7756, 0.4006, 0.7756, 0.5994, 0.7756, 0.5994, 0.7756, 0.4006, 0.7756, 0.4274, 0.9476, 0.5, 0.9476, 0.5726, 0.9476, 0.5994, 0.9744, 0.4006, 0.9744, 0.5726, 0.8024, 0.5, 0.8024, 0.4274, 0.8024, 0.4006, 0.7756, 0.5994, 0.7756, 0.4274, 0.8024, 0.4274, 0.875, 0.4274, 0.9476, 0.4006, 0.9744, 0.4006, 0.7756, 0.5726, 0.9476, 0.5726, 0.875, 0.5726, 0.8024, 0.5994, 0.7756, 0.5994, 0.9744, 0.4274, 0.9476, 0.5, 0.9113, 0.5, 0.9476, 0.4274, 0.8024, 0.5, 0.8024, 0.5, 0.8387, 0.4274, 0.875, 0.4274, 0.8024, 0.4274, 0.8024, 0.4274, 0.875, 0.5726, 0.875, 0.5, 0.9113, 0.5, 0.9113, 0.5726, 0.875, 0.4274, 0.9476, 0.4274, 0.875, 0.4274, 0.875, 0.4274, 0.9476, 0.5, 0.8024, 0.5726, 0.8024, 0.5726, 0.875, 0.5, 0.8387, 0.4274, 0.8024, 0.5, 0.8387, 0.5, 0.8387, 0.4274, 0.8024, 0.5, 0.8387, 0.5726, 0.875, 0.5, 0.875, 0.5, 0.875, 0.5726, 0.875, 0.5, 0.9113, 0.4274, 0.875, 0.5, 0.875, 0.5, 0.9113, 0.4274, 0.9476, 0.4274, 0.875, 0.4274, 0.8024, 0.5, 0.8387, 0.5, 0.875, 0.5, 0.8387, 0.5726, 0.875, 0.5726, 0.875, 0.5, 0.8387, 0.5, 0.9113, 0.4274, 0.9476, 0.4274, 0.9476, 0.5, 0.9113])
me_cube_006.materials.append(mat_material_001)
me_cube_006.materials.append(mat_material_008)
me_cube_006.materials.append(mat_material_003)
me_cube_006.materials.append(mat_material_006)
me_cube_006.materials.append(mat_material_004)
me_cube_006.materials.append(mat_material_005)
me_cube_006.materials.append(mat_material_002)
me_cube_006.materials.append(mat_material_007)
me_cube_006.use_remesh_fix_poles = True
me_cube_006.use_remesh_preserve_attributes = False
me_cube_006.use_mirror_vertex_groups = False
me_cube_006.update()
me_plane = bpy.data.meshes.new('Plane')
me_plane.from_pydata([(26.74, 26.74, 0.0), (-26.74, 26.74, 0.0), (26.74, -26.74, 0.0), (-26.74, -26.74, 0.0)], [], [(0, 1, 3, 2)])
_uv = me_plane.uv_layers.new(name='UVMap')
_uv.uv.foreach_set('vector', [0.0, 0.0, 1.0, 0.0, 1.0, 1.0, 0.0, 1.0])
me_plane.materials.append(mat_material_009)
me_plane.use_remesh_fix_poles = True
me_plane.use_remesh_preserve_attributes = False
me_plane.use_mirror_vertex_groups = False
me_plane.update()

# ---- objects
ob_light = bpy.data.objects.new('Light', light_light)
ob_camera = bpy.data.objects.new('Camera', cam_camera)
ob_cube_001 = bpy.data.objects.new('Cube.001', me_cube_006)
ob_plane = bpy.data.objects.new('Plane', me_plane)

# ---- transforms, parenting, visibility, modifiers, constraints
ob_light.location = (-1.843, -7.608, 6.902)
ob_light.rotation_euler = (0.6503, 0.05522, 1.866)
ob_light.scale = (-48.96, -48.96, -48.96)
ob_light.lock_rotations_4d = False
ob_light.empty_display_type = 'ARROWS'
ob_light.color = (0.0, 0.0, 0.0, 0.0)
ob_light.lineart.crease_threshold = 0.0
ob_camera.location = (-4.625, -25.48, 16.27)
ob_camera.rotation_euler = (1.088, 0.01034, -0.1609)
ob_camera.scale = (1.0, 1.0, 1.0)
ob_camera.lock_rotations_4d = False
ob_camera.empty_display_type = 'ARROWS'
ob_camera.color = (0.0, 0.0, 0.0, 0.0)
ob_camera.display_type = 'WIRE'
ob_camera.lineart.crease_threshold = 0.0
ob_cube_001.location = (-1.159, 0.09457, 1.0)
ob_cube_001.rotation_euler = (0.0, 0.0, -0.2618)
ob_cube_001.lineart.crease_threshold = 0.0
ob_plane.location = (0.0, 0.0, 0.0)
ob_plane.scale = (9.593, 9.593, 9.593)
ob_plane.lineart.crease_threshold = 0.0

# ---- collection membership
col_collection.objects.link(ob_light)
col_collection.objects.link(ob_camera)
col_collection.objects.link(ob_cube_001)
col_collection.objects.link(ob_plane)

# ---- scene / render settings (as saved in the file)
scene.camera = ob_camera
scene.frame_start = 1; scene.frame_end = 250; scene.frame_set(14)
scene.render.engine = 'CYCLES'
scene.cycles.use_denoising = False
scene.cycles.samples = 128
scene.cycles.sampling_pattern = 'TABULATED_SOBOL'
scene.cycles.use_adaptive_sampling = False
scene.cycles.use_light_tree = False
scene.view_settings.view_transform = 'Filmic'
bpy.context.view_layer.update()
